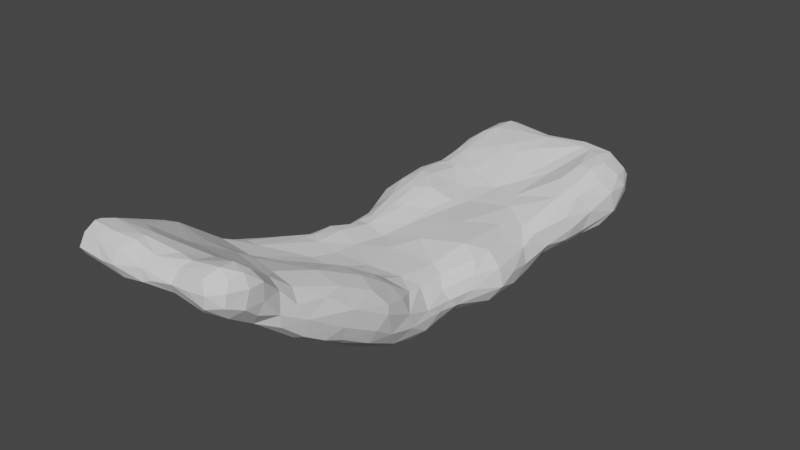 # Source: fliprock.blend  (saved by Blender 2.81.16; exported with 4.5.12 LTS)
import bpy
from mathutils import Matrix  # noqa: F401  (used for matrix-valued properties, if any)

bpy.ops.wm.read_factory_settings(use_empty=True)
scene = bpy.context.scene
scene.name = 'Scene'

# ---- collections
col_collection = bpy.data.collections.new('Collection'); scene.collection.children.link(col_collection)

# ---- world
world_world = bpy.data.worlds.new('World'); scene.world = world_world
world_world.use_nodes = True; world_world.node_tree.nodes.clear()
_N = world_world.node_tree.nodes; _L = world_world.node_tree.links
n0 = _N.new('ShaderNodeOutputWorld'); n0.name = 'World Output'; n0.location = (300, 300)
n1 = _N.new('ShaderNodeBackground'); n1.name = 'Background'; n1.location = (10, 300)
n1.inputs[0].default_value = (0.05088, 0.05088, 0.05088, 1.0)
_L.new(n1.outputs[0], n0.inputs[0])
n0.is_active_output = True
world_world.color = (0.05088, 0.05088, 0.05088)
world_world.use_sun_shadow = False
world_world.sun_shadow_jitter_overblur = 0.0

# ---- meshes
me_cube_001 = bpy.data.meshes.new('Cube.001')
me_cube_001.from_pydata([(-1.931, 2.878, 0.3892), (-1.161, 1.441, 0.2794), (-1.278, -0.225, 0.2535), (-2.282, 2.145, -0.5481), (-0.1041, 2.299, -1.971), (-2.365, -2.863, 0.4091), (-1.461, 2.784, 0.5196), (1.167, 6.439, -1.265), (-1.905, -3.544, 0.8729), (-1.352, 2.573, -1.202), (1.341, 3.41, -1.931), (-2.158, -1.795, 0.01883), (2.125, 6.82, -1.331), (-2.116, 5.498, -0.7036), (-1.188, 8.726, -0.3016), (2.627, 7.906, -0.8349), (0.6679, 2.429, -2.166), (-1.969, 5.644, 0.4106), (-2.171, 8.206, 0.1837), (2.638, 5.94, -1.181), (0.4209, 0.4642, -2.075), (0.1296, 8.425, -0.5736), (1.391, 7.818, 0.7369), (-1.777, -0.2556, -1.162), (1.361, 2.338, -2.025), (-2.144, 4.902, 0.09904), (-1.302, 0.7159, 0.177), (-0.7069, 3.971, 0.1672), (-2.437, -2.3, -0.6981), (-1.926, -4.337, 1.242), (0.199, -8.218, 2.502), (0.2956, 1.856, -2.128), (0.2485, -5.269, 1.835), (-1.849, 1.686, -0.9341), (-1.65, 4.855, 0.4002), (-1.891, 0.7373, -0.5394), (-2.042, -0.8476, -0.8369), (-2.017, 4.938, 0.2719), (-1.016, 0.2519, 0.1604), (-0.8337, 4.96, 0.3078), (-1.827, -2.543, 0.5965), (-0.3535, 3.675, -1.546), (-1.094, -0.8096, 0.3594), (-1.658, 3.446, 0.5293), (-1.825, 1.039, -0.1765), (1.223, -1.899, -1.747), (-1.275, 4.63, 0.3688), (-0.6422, -1.801, -1.78), (-0.5047, -0.8697, 0.1392), (1.338, -5.081, 0.06229), (-2.181, 7.288, -0.5244), (-1.597, 0.9549, 0.06564), (-1.871, -0.25, -0.201), (-1.539, -0.7571, 0.3199), (-1.935, -1.459, 0.1271), (-1.848, 0.3139, -0.3501), (-0.8951, 1.66, 0.2575), (-1.528, 0.5894, -1.251), (-1.769, -0.7485, 0.1617), (2.251, -4.487, -0.09493), (2.686, -4.437, 0.9774), (-0.07286, -8.203, 2.715), (-1.712, 5.904, -1.169), (-1.513, 8.392, 0.6164), (-2.22, 2.451, 0.08901), (-1.915, 1.261, -0.7835), (-2.083, 1.535, -0.4589), (-2.004, 7.93, -0.57), (0.1993, 7.697, 0.7555), (-2.13, 3.178, -0.5417), (-2.614, -3.493, -0.2737), (-1.962, 7.995, 0.6014), (-1.92, -1.237, -1.188), (-1.357, -2.105, -1.481), (-2.244, -1.532, -0.5135), (-2.341, 7.379, -0.02665), (-1.922, 6.738, -0.3719), (2.172, 8.324, -0.6697), (-1.814, 0.39, -0.9124), (2.096, 0.2906, -1.448), (0.5815, 8.525, -0.2782), (1.129, 0.9416, -2.011), (-1.019, -0.8559, -1.788), (-0.3996, 2.315, 0.05431), (-0.1677, -1.437, -1.933), (-1.928, 6.343, -0.5028), (-2.051, -2.913, -1.091), (0.7702, -0.694, -1.993), (-2.204, 3.437, 0.2062), (-1.785, -2.01, -1.319), (2.314, 4.291, -1.296), (0.7258, 3.146, -2.019), (-1.438, 0.2923, 0.1216), (0.4322, -0.8174, -2.036), (2.036, -2.45, -1.314), (-1.425, -1.868, 0.4526), (0.7168, 1.598, -2.157), (-0.4021, 4.143, 0.08685), (2.302, -2.569, -1.064), (2.073, 8.568, -0.08057), (-2.23, 6.864, 0.3279), (-2.661, -3.217, -0.05659), (1.233, -0.4974, -1.834), (-1.55, -0.6363, -1.456), (-0.1963, -0.6936, -2.024), (-1.839, -3.602, -0.7735), (-2.322, -2.423, -0.9497), (-2.545, -2.592, -0.1225), (-0.3425, 1.332, -0.007905), (2.458, 3.516, -0.3174), (-1.937, -0.2199, -0.6923), (-2.089, 4.637, -0.7199), (-1.838, 6.88, 0.6927), (-1.16, 2.491, 0.4741), (-0.8757, 8.613, -0.4997), (-2.204, 5.86, 0.2027), (-1.556, 8.054, 0.7682), (-2.491, -3.287, -0.6865), (-2.277, 8.046, -0.2144), (-1.45, 6.909, -0.5859), (1.886, -7.291, 3.191), (-2.261, -4.287, 1.051), (-1.906, 8.413, -0.3115), (-0.5599, -0.8446, -1.949), (-0.5093, 0.6047, -1.833), (2.928, 7.352, -0.8978), (-0.6668, 7.335, -1.091), (-2.285, -3.652, -0.643), (-2.598, -3.781, 0.3084), (-0.04338, 7.994, 0.6736), (-2.442, -4.14, -0.00638), (-2.222, 7.618, 0.3906), (-0.7867, 5.535, -1.641), (-2.091, 6.483, 0.4895), (0.1669, 2.74, -2.015), (-2.199, 3.924, -0.3126), (-0.1573, 8.602, -0.1644), (-2.14, 6.319, -0.2089), (-0.01979, 0.8268, -2.008), (-2.245, 6.643, 0.104), (0.2109, -5.688, 0.5154), (-0.5836, -2.5, 0.4012), (-1.535, -3.496, 0.8456), (-1.808, 5.152, -1.247), (2.744, -3.296, 0.3053), (2.268, 2.296, -0.1051), (-2.254, -7.603, 2.991), (0.8492, -2.449, 0.4467), (-0.2895, 8.254, 0.5163), (1.755, -7.165, 1.628), (0.005867, -4.813, -0.02895), (-1.867, 2.821, -0.8337), (-1.297, 3.443, 0.5117), (1.692, 4.997, -1.48), (0.5534, -3.841, -0.6505), (-1.995, 3.83, 0.4094), (-0.4657, 3.231, -1.579), (-1.498, 4.089, -1.274), (-2.272, 1.951, -0.3156), (2.429, -4.565, 0.09102), (-1.001, -4.207, 0.9996), (-1.521, 1.81, 0.3055), (-2.026, -7.362, 2.977), (0.5991, -1.557, 0.1697), (-0.08731, 6.345, 0.6282), (-1.363, -8.307, 2.48), (-0.4619, 6.554, 0.7282), (2.38, 0.01239, -1.076), (2.422, 3.363, -1.389), (-1.301, 5.088, -1.589), (-0.1927, 4.318, -1.543), (-1.258, 8.332, -0.6606), (-2.354, -7.599, 2.028), (1.931, -1.083, -0.1505), (-2.207, 4.46, -0.1975), (1.553, -0.05586, -0.07637), (1.345, 3.903, 0.06789), (-0.7896, -8.19, 2.218), (-2.545, -7.15, 1.745), (-2.707, -5.901, 1.339), (1.865, 4.326, -1.522), (2.514, 2.904, -0.4749), (0.5236, 0.6643, 0.04877), (1.735, 2.872, 0.02757), (2.353, -4.573, 1.546), (2.579, 0.3896, -0.7195), (-2.287, -8.066, 2.808), (2.53, -5.828, 1.297), (2.361, -0.3399, -0.7919), (-0.6938, -7.594, 3.077), (0.2406, -0.2402, 0.06525), (-0.4481, 0.2221, -0.01886), (2.412, -6.532, 1.708), (2.621, 4.035, -0.8325), (2.36, -1.345, -1.247), (-0.9294, -8.192, 2.875), (2.132, -1.633, -1.458), (0.2744, -4.595, 1.509), (2.885, 1.371, -0.9503), (2.507, -2.181, -0.2913), (2.141, 3.327, -0.1036), (2.469, 2.015, -1.542), (1.382, -3.572, 1.327), (1.479, -1.961, 0.289), (0.2797, -2.142, -1.674), (-2.325, -5.163, 0.5617), (-0.06334, -8.226, 2.376), (-2.646, -5.392, 1.528), (-2.629, -6.039, 2.039), (-2.361, -6.76, 2.594), (0.8724, 2.112, 0.124), (-0.3099, 7.863, -1.031), (2.621, 2.926, -0.9777), (1.63, 3.414, -1.852), (-2.238, -7.792, 3.018), (1.065, -2.549, -1.506), (0.3054, 3.896, -1.68), (-2.162, -5.923, 2.315), (-2.44, -5.584, 2.043), (-0.1607, 2.245, 0.007271), (2.204, -0.469, -0.4736), (2.219, -0.4768, -1.283), (2.323, 0.8332, -0.04429), (2.522, 0.5637, -0.3553), (1.783, 1.042, 0.1786), (2.303, -6.416, 2.234), (-1.863, -7.59, 1.913), (2.814, 2.039, -0.7453), (-2.475, -7.474, 2.453), (2.579, 1.198, -1.409), (2.335, 1.398, 0.02263), (2.613, -4.706, 0.5802), (-2.488, -6.928, 2.477), (1.098, 4.215, -1.656), (2.7, 8.156, 0.2305), (-2.526, -4.822, 1.018), (2.942, 5.837, -0.3265), (2.649, 8.484, -0.1045), (-2.475, -4.748, 0.6331), (1.689, 7.694, 0.7276), (-1.878, 3.807, -0.8817), (2.862, 8.028, -0.4436), (2.428, 5.856, 0.5049), (2.251, 6.034, -1.369), (3.093, 6.751, 0.0259), (2.497, 4.458, 0.01717), (2.526, 5.248, -1.261), (2.726, 4.833, -0.9503), (2.592, 6.815, -1.279), (2.861, 5.084, -0.5531), (2.799, 5.655, -0.937), (2.188, 8.08, 0.677), (2.833, 6.486, 0.3676), (2.421, 6.572, 0.6871), (2.644, 5.537, 0.2191), (0.05735, -2.719, -1.295), (0.1264, -2.553, 0.3943), (-1.087, -6.758, 1.207), (-0.5735, -3.455, -0.5913), (2.672, -3.209, 0.5309), (-2.077, -5.548, 2.136), (1.283, -3.776, -0.805), (-2.248, -8.133, 2.29), (1.852, -3.763, -0.732), (0.6452, -7.96, 2.259), (-1.901, -6.34, 0.8549), (2.479, -7.031, 2.324), (-0.7393, -4.145, -0.2051), (-2.23, 5.135, -0.2868), (2.041, -3.477, 1.242), (2.502, -2.084, -0.7587), (-2.091, -5.878, 0.6885), (2.478, -3.568, 1.021), (2.399, -2.348, 0.1983), (2.115, -2.534, 0.6049), (2.684, -3.662, -0.004878), (2.46, -3.699, -0.42), (1.348, -8.183, 2.669), (0.9835, -7.67, 3.057), (2.331, -7.857, 3.12), (-2.193, -4.712, 0.2289), (2.43, -6.027, 1.754), (1.934, -8.191, 2.761), (0.8579, -7.924, 2.919), (1.725, -2.783, 0.8816), (-0.9347, -2.387, -1.492), (2.308, -7.984, 2.5), (2.457, -7.56, 2.328), (-0.6568, -7.85, 3.068), (2.532, -7.471, 2.824), (2.362, -7.955, 2.872), (0.8014, -8.136, 2.589), (1.978, -7.739, 3.273), (-1.06, -1.793, 0.4103), (0.4787, -7.541, 3.016), (2.372, -7.455, 3.161), (-0.4556, -1.671, 0.2329), (1.042, -1.42, -1.841), (2.379, -1.276, -0.672), (1.455, -1.263, 0.00181), (2.245, -7.153, 3.08), (-1.355, 7.699, -0.7665), (1.997, -1.593, -0.08908), (0.6042, 5.631, 0.2438), (1.745, -8.045, 3.041), (-2.397, -8.041, 2.575), (2.059, -7.015, 1.584), (2.124, -7.755, 2.084), (0.9002, -6.976, 2.828), (1.853, -8.163, 2.389), (2.423, -5.188, 0.3894), (2.095, -5.869, 0.6711), (-1.643, 5.574, 0.4927), (1.915, -6.354, 2.426), (2.383, -5.819, 0.7849), (-0.4089, -5.231, 1.75), (2.145, -5.88, 2.036), (-0.19, -3.876, 0.9363), (2.483, -5.119, 1.559), (1.434, -5.803, 2.145), (2.379, -7.156, 1.98), (-2.063, -6.92, 1.199), (3.121, 6.917, -0.6563), (-1.616, -6.912, 2.803), (2.47, -7.008, 2.786), (-2.16, 6.915, -0.2619), (2.341, -6.452, 1.314), (2.676, 2.247, -1.287), (0.08696, -7.909, 2.955), (2.502, 8.594, -0.3672), (2.923, 7.37, 0.315), (-2.258, -8.268, 2.503), (-0.6588, -6.346, 2.396), (1.125, -6.555, 1.342), (-0.5346, -7.456, 1.834), (1.638, -7.978, 2.148), (-0.6939, -7.283, 2.997), (-0.9049, -8.357, 2.559), (0.5115, 5.038, -1.449), (-1.034, -5.603, 2.013), (1.791, -4.741, 1.845), (-2.292, -7.164, 1.497), (-1.371, -7.88, 3.058), (-1.725, -8.149, 2.867), (-1.786, 4.406, 0.4281), (-0.9294, 4.079, -1.463), (2.854, 6.591, -1.088), (-1.155, 5.941, -1.49), (0.3733, 6.353, -1.299), (-2.026, 1.688, -0.1005), (-1.343, 3.377, -1.228), (-0.9483, 6.737, -1.147), (-2.482, -3.614, 0.6015), (-0.5331, 6.453, -1.378), (-2.676, -6.712, 1.937), (1.885, 5.705, 0.4989), (1.037, 4.531, 0.1031), (-2.44, -4.24, 0.8435), (0.2668, 4.756, 0.07616), (0.9594, 7.338, -0.9874), (-2.068, -2.517, 0.4964), (0.8912, 6.626, 0.3779), (-2.535, -6.561, 1.217), (0.8141, 7.943, -0.7537), (-0.6359, -2.68, -1.288), (-1.436, -1.485, 0.3944), (-2.277, 3.347, -0.1226), (-1.677, 0.1272, -0.04064), (-0.8489, 2.92, 0.4186), (-0.2738, 3.165, 0.0705), (-2.379, 2.491, -0.2624), (2.595, -2.994, -0.4571), (-1.541, -4.621, 0.06048), (1.936, -0.1917, -0.2101), (0.05184, 3.491, 0.008306), (-0.6433, 7.484, 0.8067), (-1.446, 8.675, 0.2089), (-0.6598, 8.354, -0.7357), (2.188, 7.729, -1.021), (-0.2731, 8.509, 0.2012), (0.298, 6.961, 0.6422), (2.312, 4.923, 0.2897), (0.594, 8.412, 0.3869), (2.723, 4.701, -0.1917), (3.042, 7.6, -0.06611), (0.9801, 8.524, 0.1739), (1.141, 8.282, -0.5108), (1.352, 8.511, -0.2423), (1.233, 8.155, 0.7316), (2.5, 7.22, 0.6757), (2.103, 7.518, 0.7666), (2.012, 6.556, 0.6962), (1.176, 6.279, 0.3028), (2.356, -0.7112, -0.966), (-0.8705, 8.643, 0.2272), (2.437, 8.544, 0.01692), (-1.554, 7.204, 0.8098), (-1.681, 8.599, -0.03922), (1.537, 8.427, 0.447), (-0.1786, 7.418, -1.151), (2.778, 1.37, -0.3941)], [], [(108, 38, 191), (155, 37, 88), (2, 92, 367), (39, 358, 164), (86, 285, 105), (115, 268, 25), (28, 72, 106), (255, 258, 364), (297, 45, 93), (89, 82, 73), (106, 72, 89), (53, 58, 54), (54, 365, 53), (24, 16, 10), (31, 20, 138), (53, 42, 2), (36, 28, 74), (360, 54, 11), (108, 56, 38), (40, 95, 360), (1, 38, 56), (20, 81, 93), (368, 56, 83), (52, 58, 367), (46, 27, 97), (26, 51, 92), (81, 87, 93), (42, 38, 2), (43, 0, 6), (38, 92, 2), (161, 113, 6), (365, 293, 42), (97, 374, 358), (296, 293, 141), (297, 93, 87), (37, 155, 344), (11, 54, 74), (366, 88, 174), (9, 57, 33), (213, 24, 10), (83, 56, 108), (25, 88, 37), (268, 111, 174), (54, 360, 365), (102, 87, 81), (25, 37, 17), (84, 93, 45), (88, 25, 174), (349, 35, 44), (53, 2, 367), (368, 27, 152), (0, 43, 155), (219, 108, 210), (344, 34, 37), (36, 72, 28), (369, 368, 83), (82, 47, 73), (51, 161, 349), (190, 182, 191), (88, 64, 0), (53, 365, 42), (28, 107, 74), (152, 27, 46), (152, 6, 113), (0, 161, 6), (44, 51, 349), (16, 96, 31), (374, 97, 369), (86, 73, 285), (0, 155, 88), (174, 111, 135), (81, 24, 201), (293, 48, 42), (152, 344, 43), (51, 26, 161), (92, 38, 26), (97, 358, 39), (48, 293, 296), (83, 108, 219), (158, 66, 349), (35, 66, 65), (367, 44, 55), (66, 158, 3), (65, 3, 33), (3, 151, 33), (38, 42, 48), (1, 26, 38), (78, 35, 65), (367, 51, 44), (84, 123, 104), (151, 9, 33), (27, 369, 97), (40, 142, 95), (17, 37, 34), (84, 45, 204), (52, 110, 74), (134, 156, 41), (73, 47, 285), (65, 66, 3), (23, 110, 78), (103, 82, 72), (106, 86, 117), (4, 156, 134), (82, 123, 47), (104, 124, 138), (81, 20, 96), (87, 102, 297), (86, 106, 89), (86, 105, 127), (83, 219, 369), (204, 47, 84), (367, 92, 51), (81, 79, 102), (54, 58, 52), (39, 46, 97), (36, 110, 23), (74, 110, 36), (56, 368, 113), (69, 3, 370), (47, 123, 84), (161, 64, 349), (93, 104, 20), (58, 53, 367), (86, 89, 73), (81, 96, 24), (35, 78, 110), (106, 117, 28), (191, 38, 48), (95, 142, 293), (113, 1, 56), (48, 190, 191), (360, 11, 5), (91, 10, 16), (123, 124, 104), (34, 344, 46), (65, 57, 78), (82, 124, 123), (368, 152, 113), (52, 55, 110), (16, 134, 91), (95, 293, 365), (84, 104, 93), (258, 285, 364), (285, 255, 364), (374, 369, 219), (46, 39, 312), (52, 367, 55), (1, 113, 161), (204, 285, 47), (36, 23, 72), (96, 20, 31), (26, 1, 161), (365, 360, 95), (96, 16, 24), (135, 111, 240), (349, 66, 35), (152, 43, 6), (16, 4, 134), (152, 46, 344), (368, 369, 27), (135, 69, 366), (74, 54, 52), (134, 41, 216), (3, 158, 370), (138, 124, 4), (35, 55, 44), (204, 255, 285), (151, 3, 69), (174, 135, 366), (312, 34, 46), (88, 366, 370), (35, 110, 55), (74, 107, 11), (0, 64, 161), (138, 4, 31), (210, 108, 182), (69, 135, 240), (20, 104, 138), (4, 16, 31), (134, 216, 91), (370, 158, 64), (182, 108, 191), (101, 70, 128), (313, 225, 316), (257, 265, 140), (132, 169, 347), (281, 225, 192), (337, 165, 177), (361, 22, 380), (189, 162, 146), (131, 71, 18), (59, 49, 263), (360, 5, 352), (197, 202, 147), (183, 145, 200), (195, 337, 61), (154, 267, 258), (229, 81, 201), (268, 139, 137), (76, 301, 119), (340, 319, 316), (346, 322, 19), (163, 190, 48), (214, 146, 228), (60, 272, 184), (235, 179, 207), (122, 171, 67), (187, 60, 318), (353, 132, 347), (396, 116, 71), (315, 32, 197), (142, 40, 8), (169, 170, 345), (193, 168, 90), (80, 382, 385), (230, 183, 224), (261, 263, 49), (336, 308, 332), (342, 343, 195), (59, 311, 49), (238, 280, 205), (222, 224, 175), (156, 9, 350), (341, 226, 172), (243, 19, 246), (143, 169, 157), (212, 327, 168), (132, 348, 338), (186, 343, 214), (345, 157, 169), (212, 227, 327), (216, 338, 233), (131, 18, 118), (350, 41, 156), (144, 275, 371), (13, 143, 111), (381, 200, 245), (101, 107, 28), (305, 331, 186), (196, 221, 194), (137, 13, 268), (132, 353, 348), (264, 30, 206), (76, 137, 325), (264, 334, 333), (342, 288, 189), (140, 334, 257), (82, 103, 57), (75, 118, 50), (202, 284, 203), (60, 275, 144), (146, 214, 342), (260, 339, 29), (184, 316, 318), (354, 228, 232), (343, 337, 195), (116, 396, 375), (263, 94, 276), (392, 303, 358), (189, 336, 162), (175, 224, 182), (210, 182, 224), (233, 338, 153), (181, 200, 145), (280, 127, 105), (301, 76, 50), (41, 170, 216), (201, 213, 168), (14, 122, 397), (394, 14, 376), (124, 57, 4), (172, 178, 341), (139, 100, 75), (148, 394, 63), (208, 209, 218), (209, 217, 218), (57, 124, 82), (325, 75, 50), (137, 85, 62), (354, 208, 179), (63, 116, 129), (126, 211, 399), (207, 218, 121), (187, 281, 192), (13, 111, 268), (137, 139, 325), (240, 111, 143), (207, 208, 218), (10, 91, 233), (90, 247, 193), (57, 65, 33), (198, 227, 400), (160, 142, 29), (265, 321, 271), (121, 360, 352), (210, 374, 219), (392, 358, 356), (201, 24, 213), (122, 118, 18), (145, 230, 181), (362, 321, 341), (181, 212, 193), (8, 40, 360), (114, 171, 14), (19, 250, 246), (17, 115, 25), (101, 117, 70), (167, 79, 229), (190, 299, 175), (227, 198, 327), (262, 305, 228), (109, 200, 181), (216, 170, 338), (114, 21, 377), (131, 100, 133), (248, 12, 378), (327, 198, 229), (256, 296, 141), (185, 400, 223), (198, 167, 229), (343, 186, 331), (362, 354, 179), (361, 392, 22), (198, 185, 167), (63, 18, 71), (186, 214, 305), (140, 333, 334), (266, 320, 192), (328, 288, 61), (121, 235, 207), (228, 178, 172), (195, 288, 342), (178, 354, 362), (255, 154, 258), (163, 48, 296), (262, 226, 334), (261, 215, 263), (339, 315, 160), (8, 121, 29), (154, 255, 215), (380, 68, 164), (265, 257, 321), (167, 188, 393), (262, 177, 331), (192, 306, 326), (196, 94, 45), (273, 274, 259), (140, 261, 49), (167, 221, 79), (167, 393, 221), (185, 188, 167), (109, 193, 383), (230, 145, 183), (176, 200, 381), (331, 177, 165), (357, 235, 121), (112, 396, 71), (183, 176, 210), (273, 259, 199), (14, 171, 122), (105, 372, 280), (271, 362, 205), (215, 255, 204), (180, 90, 168), (280, 372, 271), (177, 264, 206), (144, 199, 259), (30, 61, 206), (321, 257, 226), (381, 356, 176), (29, 121, 218), (180, 10, 233), (352, 101, 128), (68, 380, 22), (72, 82, 89), (213, 180, 168), (215, 261, 154), (309, 277, 291), (206, 337, 177), (121, 8, 360), (146, 162, 209), (325, 50, 76), (118, 122, 67), (210, 224, 183), (143, 157, 240), (122, 18, 397), (381, 355, 356), (246, 247, 90), (101, 352, 5), (127, 280, 130), (320, 287, 306), (159, 276, 275), (190, 175, 182), (372, 105, 258), (160, 317, 256), (41, 345, 170), (72, 23, 103), (313, 120, 300), (250, 247, 246), (175, 373, 222), (112, 131, 133), (76, 85, 137), (327, 229, 201), (260, 323, 332), (196, 102, 79), (200, 176, 183), (180, 233, 153), (299, 163, 147), (400, 185, 198), (14, 397, 376), (238, 130, 280), (196, 79, 221), (130, 128, 70), (303, 164, 358), (153, 7, 243), (233, 91, 216), (383, 193, 249), (130, 117, 127), (305, 214, 228), (117, 101, 28), (119, 85, 76), (172, 262, 228), (177, 334, 264), (189, 146, 342), (232, 208, 354), (387, 80, 385), (392, 391, 239), (165, 343, 331), (159, 231, 310), (248, 346, 19), (77, 329, 15), (136, 394, 379), (223, 400, 230), (217, 323, 260), (68, 22, 388), (389, 330, 251), (223, 230, 222), (250, 249, 247), (177, 262, 334), (107, 5, 11), (7, 338, 348), (331, 305, 262), (339, 260, 332), (252, 244, 330), (239, 388, 22), (15, 378, 77), (334, 226, 257), (200, 109, 245), (121, 352, 357), (132, 338, 170), (276, 59, 263), (325, 139, 75), (150, 154, 261), (328, 294, 189), (94, 263, 215), (78, 57, 23), (311, 59, 310), (284, 269, 274), (45, 215, 204), (202, 203, 147), (131, 112, 71), (353, 351, 126), (86, 127, 117), (362, 341, 178), (231, 60, 187), (238, 357, 128), (347, 169, 62), (341, 321, 226), (21, 363, 211), (184, 269, 340), (382, 388, 398), (267, 271, 372), (346, 125, 322), (107, 101, 5), (18, 376, 397), (150, 261, 140), (29, 142, 8), (176, 356, 374), (159, 275, 231), (302, 199, 173), (98, 371, 276), (259, 274, 272), (269, 272, 274), (315, 332, 313), (180, 213, 10), (272, 269, 184), (354, 178, 228), (116, 63, 71), (283, 304, 292), (29, 218, 260), (376, 18, 63), (279, 295, 292), (192, 326, 187), (276, 159, 59), (205, 179, 238), (254, 236, 244), (358, 374, 356), (114, 377, 171), (313, 316, 319), (320, 266, 287), (60, 231, 275), (309, 286, 282), (279, 290, 289), (179, 235, 238), (287, 307, 306), (226, 262, 172), (109, 181, 193), (239, 251, 388), (151, 350, 9), (63, 129, 148), (362, 179, 205), (399, 359, 348), (136, 80, 21), (292, 304, 279), (375, 129, 116), (100, 139, 115), (291, 264, 335), (286, 309, 307), (332, 315, 339), (308, 278, 120), (324, 289, 266), (292, 295, 120), (353, 126, 399), (396, 112, 312), (289, 287, 266), (159, 310, 59), (94, 98, 276), (295, 279, 289), (282, 290, 279), (300, 120, 295), (311, 326, 306), (4, 9, 156), (333, 149, 264), (352, 128, 357), (278, 292, 120), (7, 153, 338), (372, 258, 267), (267, 150, 271), (126, 119, 301), (309, 282, 277), (94, 215, 45), (379, 382, 136), (153, 246, 180), (309, 335, 307), (238, 235, 357), (286, 307, 287), (187, 314, 231), (163, 299, 190), (386, 21, 80), (57, 103, 23), (292, 278, 283), (278, 328, 283), (222, 230, 224), (290, 282, 286), (277, 282, 304), (149, 307, 335), (181, 227, 212), (147, 317, 197), (313, 308, 120), (140, 49, 333), (304, 283, 291), (324, 300, 295), (149, 311, 306), (243, 246, 153), (323, 217, 162), (150, 140, 265), (278, 294, 328), (60, 259, 272), (324, 313, 300), (379, 148, 382), (332, 308, 313), (136, 21, 114), (387, 77, 386), (7, 359, 12), (238, 128, 130), (68, 129, 375), (313, 324, 225), (45, 297, 196), (208, 232, 209), (207, 179, 208), (61, 288, 195), (319, 32, 313), (299, 203, 302), (139, 268, 115), (388, 129, 68), (160, 29, 339), (189, 294, 336), (32, 202, 197), (323, 162, 336), (271, 150, 265), (32, 319, 340), (294, 308, 336), (90, 180, 246), (80, 136, 382), (315, 313, 32), (130, 70, 117), (337, 206, 61), (162, 217, 209), (277, 304, 291), (345, 350, 157), (337, 343, 165), (342, 214, 343), (316, 184, 340), (388, 251, 398), (218, 217, 260), (209, 232, 228), (308, 294, 278), (209, 228, 146), (336, 332, 323), (321, 362, 271), (157, 350, 240), (61, 283, 328), (98, 270, 371), (328, 189, 288), (256, 141, 160), (309, 291, 335), (225, 266, 192), (61, 291, 283), (266, 225, 324), (264, 291, 30), (286, 287, 289), (61, 30, 291), (282, 279, 304), (286, 289, 290), (102, 196, 297), (60, 144, 259), (295, 289, 324), (67, 301, 50), (188, 220, 298), (299, 302, 173), (79, 81, 229), (225, 281, 316), (173, 373, 175), (119, 126, 351), (306, 192, 320), (67, 50, 118), (399, 211, 359), (299, 147, 203), (119, 351, 62), (271, 205, 280), (163, 256, 147), (373, 173, 220), (254, 244, 252), (131, 118, 75), (314, 187, 326), (248, 19, 243), (284, 202, 269), (310, 314, 311), (318, 60, 184), (311, 333, 49), (340, 202, 32), (269, 202, 340), (187, 318, 281), (333, 311, 149), (385, 382, 398), (314, 326, 311), (392, 361, 303), (281, 318, 316), (149, 335, 264), (306, 307, 149), (231, 314, 310), (386, 359, 363), (382, 129, 388), (14, 136, 114), (63, 394, 376), (398, 99, 385), (386, 363, 21), (129, 382, 148), (15, 241, 125), (142, 160, 141), (136, 14, 394), (241, 15, 329), (371, 199, 144), (250, 19, 322), (298, 220, 173), (223, 373, 220), (298, 393, 188), (393, 194, 221), (99, 395, 329), (98, 94, 196), (270, 194, 393), (188, 185, 220), (199, 302, 273), (274, 203, 284), (98, 194, 270), (252, 389, 253), (222, 373, 223), (384, 330, 244), (243, 12, 248), (371, 275, 276), (98, 196, 194), (7, 12, 243), (199, 298, 173), (248, 15, 125), (250, 236, 249), (390, 251, 239), (249, 236, 383), (254, 383, 236), (395, 234, 237), (245, 383, 254), (251, 395, 398), (249, 193, 247), (384, 244, 322), (254, 381, 245), (193, 212, 168), (234, 330, 384), (227, 181, 400), (77, 387, 329), (237, 384, 241), (398, 395, 99), (234, 395, 251), (274, 273, 302), (274, 302, 203), (210, 176, 374), (201, 168, 327), (22, 392, 239), (329, 395, 237), (230, 400, 181), (253, 391, 242), (391, 390, 239), (234, 251, 330), (322, 125, 241), (389, 390, 253), (359, 378, 12), (391, 355, 242), (384, 322, 241), (241, 329, 237), (15, 248, 378), (242, 355, 381), (381, 254, 242), (322, 236, 250), (253, 242, 252), (330, 389, 252), (391, 253, 390), (383, 245, 109), (248, 125, 346), (244, 236, 322), (237, 234, 384), (252, 242, 254), (301, 67, 171), (211, 377, 21), (148, 379, 394), (119, 62, 85), (43, 344, 155), (150, 267, 154), (345, 41, 350), (347, 62, 351), (133, 100, 115), (256, 163, 296), (301, 171, 126), (175, 299, 173), (317, 160, 315), (199, 371, 270), (62, 169, 143), (13, 137, 62), (256, 317, 147), (4, 57, 9), (88, 370, 64), (197, 317, 315), (270, 298, 199), (366, 69, 370), (13, 62, 143), (393, 298, 270), (185, 223, 220), (141, 293, 142), (380, 164, 361), (164, 303, 361), (347, 351, 353), (39, 164, 166), (166, 396, 312), (115, 17, 133), (285, 258, 105), (171, 211, 126), (34, 312, 17), (171, 377, 211), (359, 211, 363), (17, 312, 112), (75, 100, 131), (396, 166, 375), (132, 170, 169), (68, 166, 164), (151, 240, 350), (39, 166, 312), (174, 25, 268), (17, 112, 133), (348, 353, 399), (151, 69, 240), (348, 359, 7), (166, 68, 375), (378, 359, 386), (77, 378, 386), (391, 392, 355), (64, 158, 349), (392, 356, 355), (251, 390, 389), (99, 329, 387), (387, 385, 99), (80, 387, 386)])
_uv = me_cube_001.uv_layers.new(name='UVMap')
_uv.uv.foreach_set('vector', [0.168, 0.3932, 0.2022, 0.4556, 0.1718, 0.4531, 0.8717, 0.6983, 0.8735, 0.7616, 0.8583, 0.677, 0.2154, 0.4834, 0.2248, 0.4533, 0.2372, 0.4596, 0.2005, 0.2036, 0.1413, 0.2089, 0.1632, 0.1335, 0.3021, 0.6102, 0.3607, 0.5729, 0.3147, 0.6527, 0.8778, 0.8131, 0.8461, 0.7764, 0.8644, 0.7605, 0.7646, 0.3614, 0.7463, 0.4276, 0.7501, 0.3571, 0.4142, 0.5926, 0.382, 0.6455, 0.3772, 0.5918, 0.4644, 0.511, 0.4749, 0.5383, 0.4309, 0.476, 0.3148, 0.5568, 0.3537, 0.4848, 0.3377, 0.5585, 0.287, 0.5864, 0.3064, 0.5171, 0.3148, 0.5568, 0.2286, 0.5137, 0.2407, 0.5107, 0.2484, 0.5487, 0.2484, 0.5487, 0.2219, 0.5542, 0.2286, 0.5137, 0.4754, 0.3027, 0.4382, 0.2966, 0.4726, 0.2459, 0.4193, 0.3291, 0.4282, 0.4056, 0.4041, 0.3877, 0.2286, 0.5137, 0.2047, 0.5166, 0.2154, 0.4834, 0.7682, 0.4459, 0.7646, 0.3614, 0.7801, 0.4039, 0.825, 0.3408, 0.8139, 0.4039, 0.8059, 0.385, 0.168, 0.3932, 0.1982, 0.3811, 0.2022, 0.4556, 0.2411, 0.6156, 0.2207, 0.5759, 0.2539, 0.6127, 0.212, 0.3937, 0.2022, 0.4556, 0.1982, 0.3811, 0.4282, 0.4056, 0.4653, 0.3794, 0.4309, 0.476, 0.1979, 0.3159, 0.1982, 0.3811, 0.1727, 0.3413, 0.8062, 0.4749, 0.8211, 0.4443, 0.8173, 0.4956, 0.2235, 0.2232, 0.192, 0.2543, 0.1759, 0.2432, 0.2183, 0.4312, 0.2343, 0.4167, 0.2248, 0.4533, 0.4653, 0.3794, 0.4487, 0.4694, 0.4309, 0.476, 0.2047, 0.5166, 0.2022, 0.4556, 0.2154, 0.4834, 0.242, 0.2906, 0.2556, 0.3192, 0.2304, 0.3259, 0.2022, 0.4556, 0.2248, 0.4533, 0.2154, 0.4834, 0.2319, 0.3748, 0.2138, 0.3405, 0.2304, 0.3259, 0.2219, 0.5542, 0.2013, 0.5706, 0.2047, 0.5166, 0.1759, 0.2432, 0.1506, 0.2763, 0.1413, 0.2089, 0.1692, 0.5599, 0.2013, 0.5706, 0.1747, 0.6079, 0.4644, 0.511, 0.4309, 0.476, 0.4487, 0.4694, 0.2635, 0.2059, 0.2606, 0.2682, 0.2504, 0.2371, 0.8059, 0.385, 0.8139, 0.4039, 0.7801, 0.4039, 0.8404, 0.6744, 0.8583, 0.677, 0.8453, 0.7378, 0.3306, 0.3083, 0.3244, 0.4159, 0.3056, 0.362, 0.488, 0.2465, 0.4754, 0.3027, 0.4726, 0.2459, 0.1727, 0.3413, 0.1982, 0.3811, 0.168, 0.3932, 0.8644, 0.7605, 0.8583, 0.677, 0.8735, 0.7616, 0.8461, 0.7764, 0.819, 0.7528, 0.8453, 0.7378, 0.2484, 0.5487, 0.2539, 0.6127, 0.2219, 0.5542, 0.4732, 0.4605, 0.4487, 0.4694, 0.4653, 0.3794, 0.8644, 0.7605, 0.8735, 0.7616, 0.8865, 0.8003, 0.3999, 0.5125, 0.4309, 0.476, 0.4749, 0.5383, 0.8583, 0.677, 0.8644, 0.7605, 0.8453, 0.7378, 0.8276, 0.5821, 0.7964, 0.5331, 0.8179, 0.5473, 0.2286, 0.5137, 0.2154, 0.4834, 0.2372, 0.4596, 0.1979, 0.3159, 0.192, 0.2543, 0.2228, 0.29, 0.2556, 0.3192, 0.242, 0.2906, 0.2606, 0.2682, 0.1598, 0.3439, 0.168, 0.3932, 0.1046, 0.3517, 0.2504, 0.2371, 0.2439, 0.2122, 0.2635, 0.2059, 0.7682, 0.4459, 0.7463, 0.4276, 0.7646, 0.3614, 0.1674, 0.2955, 0.1979, 0.3159, 0.1727, 0.3413, 0.3537, 0.4848, 0.3753, 0.5357, 0.3377, 0.5585, 0.2343, 0.4167, 0.2319, 0.3748, 0.2583, 0.3748, 0.1343, 0.4786, 0.1207, 0.429, 0.1718, 0.4531, 0.2709, 0.2861, 0.2701, 0.3373, 0.2556, 0.3192, 0.2286, 0.5137, 0.2219, 0.5542, 0.2047, 0.5166, 0.7646, 0.3614, 0.7928, 0.3396, 0.7801, 0.4039, 0.2228, 0.29, 0.192, 0.2543, 0.2235, 0.2232, 0.2228, 0.29, 0.2304, 0.3259, 0.2138, 0.3405, 0.2556, 0.3192, 0.2319, 0.3748, 0.2304, 0.3259, 0.8179, 0.5473, 0.8295, 0.5416, 0.8276, 0.5821, 0.4382, 0.2966, 0.4421, 0.3419, 0.4193, 0.3291, 0.1506, 0.2763, 0.1759, 0.2432, 0.1674, 0.2955, 0.3021, 0.6102, 0.3377, 0.5585, 0.3607, 0.5729, 0.2556, 0.3192, 0.2606, 0.2682, 0.2709, 0.2861, 0.8453, 0.7378, 0.819, 0.7528, 0.8349, 0.7087, 0.4653, 0.3794, 0.4754, 0.3027, 0.5351, 0.3264, 0.2013, 0.5706, 0.1731, 0.515, 0.2047, 0.5166, 0.2228, 0.29, 0.2504, 0.2371, 0.242, 0.2906, 0.2343, 0.4167, 0.2183, 0.4312, 0.2319, 0.3748, 0.2248, 0.4533, 0.2022, 0.4556, 0.2183, 0.4312, 0.1759, 0.2432, 0.1413, 0.2089, 0.2005, 0.2036, 0.1731, 0.515, 0.2013, 0.5706, 0.1692, 0.5599, 0.1727, 0.3413, 0.168, 0.3932, 0.1598, 0.3439, 0.8189, 0.5976, 0.8076, 0.5764, 0.8276, 0.5821, 0.7964, 0.5331, 0.8076, 0.5764, 0.7879, 0.5645, 0.8173, 0.4956, 0.8179, 0.5473, 0.8029, 0.5079, 0.8076, 0.5764, 0.8189, 0.5976, 0.8082, 0.6104, 0.7879, 0.5645, 0.8082, 0.6104, 0.7832, 0.5899, 0.2819, 0.3442, 0.3028, 0.3019, 0.3056, 0.362, 0.2022, 0.4556, 0.2047, 0.5166, 0.1731, 0.515, 0.212, 0.3937, 0.2183, 0.4312, 0.2022, 0.4556, 0.7738, 0.5171, 0.7964, 0.5331, 0.7879, 0.5645, 0.8173, 0.4956, 0.8295, 0.5416, 0.8179, 0.5473, 0.3999, 0.5125, 0.3781, 0.4807, 0.3972, 0.4706, 0.3028, 0.3019, 0.3306, 0.3083, 0.3056, 0.362, 0.192, 0.2543, 0.1674, 0.2955, 0.1759, 0.2432, 0.2411, 0.6156, 0.2241, 0.6711, 0.2207, 0.5759, 0.2622, 0.1702, 0.2635, 0.2059, 0.2439, 0.2122, 0.3999, 0.5125, 0.4749, 0.5383, 0.425, 0.5544, 0.8062, 0.4749, 0.7807, 0.4804, 0.7801, 0.4039, 0.411, 0.283, 0.3766, 0.2647, 0.3819, 0.2409, 0.3377, 0.5585, 0.3753, 0.5357, 0.3607, 0.5729, 0.7879, 0.5645, 0.8076, 0.5764, 0.8082, 0.6104, 0.7554, 0.4832, 0.7807, 0.4804, 0.7738, 0.5171, 0.3251, 0.4793, 0.3537, 0.4848, 0.3064, 0.5171, 0.287, 0.5864, 0.3021, 0.6102, 0.2794, 0.6381, 0.3973, 0.3083, 0.3766, 0.2647, 0.411, 0.283, 0.3537, 0.4848, 0.3781, 0.4807, 0.3753, 0.5357, 0.3972, 0.4706, 0.3785, 0.4036, 0.4041, 0.3877, 0.4653, 0.3794, 0.4282, 0.4056, 0.4421, 0.3419, 0.4487, 0.4694, 0.4732, 0.4605, 0.4644, 0.511, 0.3021, 0.6102, 0.287, 0.5864, 0.3148, 0.5568, 0.3021, 0.6102, 0.3147, 0.6527, 0.291, 0.6583, 0.1727, 0.3413, 0.1598, 0.3439, 0.1674, 0.2955, 0.425, 0.5544, 0.3753, 0.5357, 0.3999, 0.5125, 0.2372, 0.4596, 0.2248, 0.4533, 0.2343, 0.4167, 0.4653, 0.3794, 0.5181, 0.4225, 0.4732, 0.4605, 0.8139, 0.4039, 0.8211, 0.4443, 0.8062, 0.4749, 0.2005, 0.2036, 0.2235, 0.2232, 0.1759, 0.2432, 0.7682, 0.4459, 0.7807, 0.4804, 0.7554, 0.4832, 0.7801, 0.4039, 0.7807, 0.4804, 0.7682, 0.4459, 0.1982, 0.3811, 0.1979, 0.3159, 0.2138, 0.3405, 0.8166, 0.6691, 0.8082, 0.6104, 0.8263, 0.627, 0.3753, 0.5357, 0.3781, 0.4807, 0.3999, 0.5125, 0.2319, 0.3748, 0.2701, 0.3373, 0.2583, 0.3748, 0.4309, 0.476, 0.3972, 0.4706, 0.4282, 0.4056, 0.2407, 0.5107, 0.2286, 0.5137, 0.2372, 0.4596, 0.3021, 0.6102, 0.3148, 0.5568, 0.3377, 0.5585, 0.4653, 0.3794, 0.4421, 0.3419, 0.4754, 0.3027, 0.7964, 0.5331, 0.7738, 0.5171, 0.7807, 0.4804, 0.7501, 0.3571, 0.7573, 0.3056, 0.7646, 0.3614, 0.1718, 0.4531, 0.2022, 0.4556, 0.1731, 0.515, 0.2207, 0.5759, 0.2241, 0.6711, 0.2013, 0.5706, 0.2138, 0.3405, 0.212, 0.3937, 0.1982, 0.3811, 0.1731, 0.515, 0.1343, 0.4786, 0.1718, 0.4531, 0.2539, 0.6127, 0.2596, 0.5652, 0.2692, 0.6303, 0.4402, 0.2599, 0.4726, 0.2459, 0.4382, 0.2966, 0.3781, 0.4807, 0.3785, 0.4036, 0.3972, 0.4706, 0.2439, 0.2122, 0.2504, 0.2371, 0.2235, 0.2232, 0.7879, 0.5645, 0.757, 0.5325, 0.7738, 0.5171, 0.3537, 0.4848, 0.3785, 0.4036, 0.3781, 0.4807, 0.1979, 0.3159, 0.2228, 0.29, 0.2138, 0.3405, 0.8062, 0.4749, 0.8029, 0.5079, 0.7807, 0.4804, 0.4382, 0.2966, 0.411, 0.283, 0.4402, 0.2599, 0.2207, 0.5759, 0.2013, 0.5706, 0.2219, 0.5542, 0.3999, 0.5125, 0.3972, 0.4706, 0.4309, 0.476, 0.382, 0.6455, 0.3607, 0.5729, 0.3772, 0.5918, 0.3607, 0.5729, 0.4142, 0.5926, 0.3772, 0.5918, 0.1506, 0.2763, 0.1674, 0.2955, 0.1598, 0.3439, 0.2235, 0.2232, 0.2005, 0.2036, 0.2448, 0.175, 0.8062, 0.4749, 0.8173, 0.4956, 0.8029, 0.5079, 0.212, 0.3937, 0.2138, 0.3405, 0.2319, 0.3748, 0.425, 0.5544, 0.3607, 0.5729, 0.3753, 0.5357, 0.7682, 0.4459, 0.7554, 0.4832, 0.7463, 0.4276, 0.4421, 0.3419, 0.4282, 0.4056, 0.4193, 0.3291, 0.2183, 0.4312, 0.212, 0.3937, 0.2319, 0.3748, 0.2219, 0.5542, 0.2539, 0.6127, 0.2207, 0.5759, 0.4421, 0.3419, 0.4382, 0.2966, 0.4754, 0.3027, 0.8349, 0.7087, 0.819, 0.7528, 0.8033, 0.7084, 0.8276, 0.5821, 0.8076, 0.5764, 0.7964, 0.5331, 0.2228, 0.29, 0.242, 0.2906, 0.2304, 0.3259, 0.4382, 0.2966, 0.3973, 0.3083, 0.411, 0.283, 0.2228, 0.29, 0.2235, 0.2232, 0.2504, 0.2371, 0.1979, 0.3159, 0.1674, 0.2955, 0.192, 0.2543, 0.8349, 0.7087, 0.8166, 0.6691, 0.8404, 0.6744, 0.7801, 0.4039, 0.8139, 0.4039, 0.8062, 0.4749, 0.411, 0.283, 0.3819, 0.2409, 0.4167, 0.2254, 0.8082, 0.6104, 0.8189, 0.5976, 0.8263, 0.627, 0.4041, 0.3877, 0.3785, 0.4036, 0.3973, 0.3083, 0.7964, 0.5331, 0.8029, 0.5079, 0.8179, 0.5473, 0.425, 0.5544, 0.4142, 0.5926, 0.3607, 0.5729, 0.7978, 0.6527, 0.8082, 0.6104, 0.8166, 0.6691, 0.8453, 0.7378, 0.8349, 0.7087, 0.8404, 0.6744, 0.2448, 0.175, 0.2439, 0.2122, 0.2235, 0.2232, 0.8583, 0.677, 0.8404, 0.6744, 0.8263, 0.627, 0.7964, 0.5331, 0.7807, 0.4804, 0.8029, 0.5079, 0.7801, 0.4039, 0.7928, 0.3396, 0.8059, 0.385, 0.2556, 0.3192, 0.2701, 0.3373, 0.2319, 0.3748, 0.4041, 0.3877, 0.3973, 0.3083, 0.4193, 0.3291, 0.1046, 0.3517, 0.168, 0.3932, 0.1207, 0.429, 0.8166, 0.6691, 0.8349, 0.7087, 0.8033, 0.7084, 0.4282, 0.4056, 0.3972, 0.4706, 0.4041, 0.3877, 0.3973, 0.3083, 0.4382, 0.2966, 0.4193, 0.3291, 0.411, 0.283, 0.4167, 0.2254, 0.4402, 0.2599, 0.8263, 0.627, 0.8189, 0.5976, 0.8441, 0.6225, 0.1207, 0.429, 0.168, 0.3932, 0.1718, 0.4531, 0.7914, 0.3034, 0.7776, 0.29, 0.8059, 0.269, 0.03635, 0.8491, 0.01544, 0.8483, 0.02463, 0.8161, 0.3606, 0.8562, 0.3163, 0.829, 0.4278, 0.7841, 0.3558, 0.1387, 0.3291, 0.1648, 0.3356, 0.1198, 0.6765, 0.8384, 0.6978, 0.8658, 0.6692, 0.8662, 0.3733, 0.9654, 0.3488, 0.9622, 0.3791, 0.9505, 0.1113, 0.1124, 0.08684, 0.05375, 0.1437, 0.09992, 0.1739, 0.9316, 0.2453, 0.9192, 0.257, 0.9328, 0.902, 0.9101, 0.9156, 0.9307, 0.8957, 0.9451, 0.5345, 0.705, 0.4868, 0.7415, 0.5118, 0.6556, 0.2539, 0.6127, 0.2692, 0.6303, 0.2742, 0.6745, 0.1262, 0.7399, 0.06873, 0.6797, 0.09843, 0.6039, 0.0598, 0.3076, 0.03034, 0.3355, 0.03883, 0.28, 0.9476, 0.4748, 0.9285, 0.4746, 0.9368, 0.4265, 0.4427, 0.6635, 0.3744, 0.6898, 0.382, 0.6455, 0.5424, 0.3729, 0.4653, 0.3794, 0.5351, 0.3264, 0.8461, 0.7764, 0.879, 0.8577, 0.8596, 0.8426, 0.2937, 0.0963, 0.3223, 0.03639, 0.3186, 0.08257, 0.0453, 0.7516, 0.06276, 0.8149, 0.02463, 0.8161, 0.6518, 0.1025, 0.6776, 0.0876, 0.6404, 0.1389, 0.1131, 0.5511, 0.1343, 0.4786, 0.1731, 0.515, 0.9155, 0.02242, 0.9156, 0.03319, 0.8888, 0.04399, 0.6515, 0.7403, 0.6623, 0.6933, 0.6799, 0.7555, 0.8347, 0.2048, 0.8433, 0.1407, 0.8573, 0.1679, 0.9567, 0.2721, 0.9756, 0.235, 0.976, 0.2771, 0.6545, 0.8221, 0.6515, 0.7403, 0.6753, 0.7855, 0.3679, 0.09265, 0.3558, 0.1387, 0.3356, 0.1198, 0.2429, 0.09257, 0.2444, 0.0459, 0.2659, 0.04667, 0.1617, 0.7795, 0.1267, 0.7822, 0.1262, 0.7399, 0.2241, 0.6711, 0.2411, 0.6156, 0.2438, 0.6748, 0.3291, 0.1648, 0.3895, 0.2056, 0.3506, 0.2212, 0.64, 0.249, 0.6041, 0.2816, 0.6181, 0.2313, 0.9526, 0.1305, 0.9193, 0.1298, 0.9289, 0.1079, 0.02531, 0.3862, 0.0598, 0.3076, 0.0543, 0.4091, 0.4815, 0.6562, 0.5118, 0.6556, 0.4868, 0.7415, 0.1743, 0.9133, 0.08972, 0.8913, 0.1736, 0.8518, 0.9647, 0.4986, 0.9507, 0.5199, 0.9476, 0.4748, 0.5345, 0.705, 0.5287, 0.7933, 0.4868, 0.7415, 0.8149, 0.2125, 0.7934, 0.2192, 0.8075, 0.1904, 0.02498, 0.4156, 0.0543, 0.4091, 0.06452, 0.4641, 0.3766, 0.2647, 0.3306, 0.3083, 0.3297, 0.2641, 0.297, 0.8852, 0.3208, 0.9146, 0.2946, 0.9179, 0.5171, 0.1108, 0.538, 0.1183, 0.5331, 0.1549, 0.3021, 0.1679, 0.3291, 0.1648, 0.3203, 0.2248, 0.6214, 0.3093, 0.5985, 0.3437, 0.6041, 0.2816, 0.3558, 0.1387, 0.4165, 0.09784, 0.4259, 0.1667, 0.9514, 0.5519, 0.9507, 0.5199, 0.9674, 0.5478, 0.3506, 0.2212, 0.3203, 0.2248, 0.3291, 0.1648, 0.6214, 0.3093, 0.6249, 0.3603, 0.5985, 0.3437, 0.4167, 0.2254, 0.4259, 0.1667, 0.4584, 0.2071, 0.902, 0.9101, 0.8957, 0.9451, 0.8736, 0.939, 0.3297, 0.2641, 0.3819, 0.2409, 0.3766, 0.2647, 0.6275, 0.6693, 0.6076, 0.6868, 0.5904, 0.6452, 0.8269, 0.8008, 0.7948, 0.7874, 0.819, 0.7528, 0.03261, 0.2007, 0.03883, 0.28, 0.0218, 0.2206, 0.7914, 0.3034, 0.7928, 0.3396, 0.7646, 0.3614, 0.8904, 0.01145, 0.8845, 0.0, 0.9023, 0.008621, 0.9268, 0.6663, 0.9268, 0.7266, 0.9156, 0.6795, 0.8596, 0.8426, 0.8269, 0.8008, 0.8461, 0.7764, 0.3558, 0.1387, 0.3679, 0.09265, 0.4165, 0.09784, 0.4553, 0.9361, 0.432, 0.955, 0.418, 0.9538, 0.2937, 0.0963, 0.2829, 0.1222, 0.2808, 0.08892, 0.4553, 0.9361, 0.3914, 0.9037, 0.4783, 0.8435, 0.2095, 0.9477, 0.1715, 0.9452, 0.1739, 0.9316, 0.4278, 0.7841, 0.3914, 0.9037, 0.3606, 0.8562, 0.3537, 0.4848, 0.3251, 0.4793, 0.3244, 0.4159, 0.8783, 0.8997, 0.8736, 0.939, 0.851, 0.8995, 0.06873, 0.6797, 0.05144, 0.6285, 0.06557, 0.5737, 0.6515, 0.7403, 0.6076, 0.6868, 0.6275, 0.6693, 0.257, 0.9328, 0.2559, 0.9435, 0.2095, 0.9477, 0.2504, 0.8061, 0.1946, 0.8053, 0.2438, 0.7243, 0.01541, 0.7363, 0.02463, 0.8161, 0.007582, 0.7658, 0.8681, 0.09025, 0.8888, 0.04399, 0.8945, 0.07436, 0.9507, 0.5199, 0.9285, 0.4746, 0.9476, 0.4748, 0.2444, 0.0459, 0.2429, 0.09257, 0.1948, 0.07606, 0.5118, 0.6556, 0.5193, 0.5741, 0.5443, 0.6563, 0.09549, 0.1294, 0.1249, 0.1641, 0.1413, 0.2089, 0.1739, 0.9316, 0.1743, 0.9133, 0.2453, 0.9192, 0.06452, 0.4641, 0.0543, 0.4091, 0.1207, 0.429, 0.1046, 0.3517, 0.1207, 0.429, 0.0543, 0.4091, 0.4584, 0.2071, 0.4259, 0.1667, 0.4889, 0.1664, 0.9156, 0.5742, 0.9356, 0.5519, 0.9356, 0.6098, 0.2979, 0.7304, 0.291, 0.6583, 0.3147, 0.6527, 0.3223, 0.03639, 0.2937, 0.0963, 0.279, 0.06428, 0.3819, 0.2409, 0.3895, 0.2056, 0.4167, 0.2254, 0.5351, 0.3264, 0.488, 0.2465, 0.5305, 0.2556, 0.9521, 0.2315, 0.9567, 0.2721, 0.9402, 0.2595, 0.9255, 0.2135, 0.9521, 0.2315, 0.9263, 0.2463, 0.3785, 0.4036, 0.3244, 0.4159, 0.3973, 0.3083, 0.2946, 0.9179, 0.2836, 0.889, 0.297, 0.8852, 0.879, 0.8577, 0.8925, 0.8683, 0.8783, 0.8997, 0.1771, 0.02871, 0.2085, 0.003302, 0.2426, 0.02484, 0.279, 0.8317, 0.2639, 0.8802, 0.2697, 0.8069, 0.2639, 0.8802, 0.2545, 0.8297, 0.2697, 0.8069, 0.3244, 0.4159, 0.3785, 0.4036, 0.3537, 0.4848, 0.8617, 0.8764, 0.8783, 0.8997, 0.851, 0.8995, 0.8596, 0.8426, 0.8439, 0.8474, 0.8048, 0.8294, 0.8681, 0.09025, 0.8789, 0.1274, 0.8433, 0.1407, 0.2426, 0.02484, 0.2444, 0.0459, 0.1636, 0.04523, 0.3595, 0.0496, 0.3777, 0.02122, 0.3854, 0.04324, 0.8573, 0.1679, 0.8824, 0.1538, 0.8403, 0.2358, 0.6545, 0.8221, 0.6765, 0.8384, 0.6692, 0.8662, 0.8269, 0.8008, 0.819, 0.7528, 0.8461, 0.7764, 0.8596, 0.8426, 0.879, 0.8577, 0.8617, 0.8764, 0.8033, 0.7084, 0.819, 0.7528, 0.7948, 0.7874, 0.8573, 0.1679, 0.8789, 0.1274, 0.8824, 0.1538, 0.4726, 0.2459, 0.4402, 0.2599, 0.4584, 0.2071, 0.6181, 0.2313, 0.6417, 0.2027, 0.64, 0.249, 0.757, 0.5325, 0.7879, 0.5645, 0.7832, 0.5899, 0.6076, 0.3951, 0.6249, 0.3603, 0.6367, 0.4015, 0.1945, 0.7115, 0.2241, 0.6711, 0.2438, 0.7243, 0.3163, 0.829, 0.3088, 0.8666, 0.3054, 0.8014, 0.2616, 0.7187, 0.2539, 0.6127, 0.2742, 0.6745, 0.1046, 0.3517, 0.1506, 0.2763, 0.1598, 0.3439, 0.09549, 0.1294, 0.1413, 0.2089, 0.09982, 0.2204, 0.5351, 0.3264, 0.4754, 0.3027, 0.488, 0.2465, 0.8707, 0.9622, 0.8736, 0.939, 0.8957, 0.9451, 0.03034, 0.3355, 0.02531, 0.3862, 0.01794, 0.2957, 0.283, 0.8482, 0.3088, 0.8666, 0.297, 0.8852, 0.6476, 0.3163, 0.6214, 0.3093, 0.64, 0.249, 0.2438, 0.6748, 0.2411, 0.6156, 0.2539, 0.6127, 0.9637, 0.2136, 0.9756, 0.235, 0.9521, 0.2315, 0.6404, 0.1389, 0.6504, 0.1566, 0.6294, 0.1772, 0.8865, 0.8003, 0.8778, 0.8131, 0.8644, 0.7605, 0.7914, 0.3034, 0.7573, 0.3056, 0.7776, 0.29, 0.5338, 0.4434, 0.5181, 0.4225, 0.5424, 0.3729, 0.1343, 0.4786, 0.06783, 0.5309, 0.06452, 0.4641, 0.6249, 0.3603, 0.6076, 0.3951, 0.5985, 0.3437, 0.8743, 0.009392, 0.8904, 0.01145, 0.8888, 0.04399, 0.08541, 0.9782, 0.06686, 0.9664, 0.08541, 0.9477, 0.4167, 0.2254, 0.3895, 0.2056, 0.4259, 0.1667, 0.9637, 0.2136, 0.9693, 0.1561, 0.9789, 0.2009, 0.902, 0.9101, 0.8925, 0.8683, 0.8977, 0.8462, 0.5341, 0.06912, 0.5092, 0.06876, 0.5111, 0.02431, 0.5985, 0.3437, 0.6076, 0.3951, 0.5818, 0.4014, 0.1368, 0.6096, 0.1692, 0.5599, 0.1747, 0.6079, 0.61, 0.4537, 0.6367, 0.4015, 0.6308, 0.4481, 0.6076, 0.3951, 0.5876, 0.472, 0.5818, 0.4014, 0.9507, 0.5199, 0.9514, 0.5519, 0.9321, 0.5515, 0.8311, 0.1054, 0.8681, 0.09025, 0.8433, 0.1407, 0.1113, 0.1124, 0.09549, 0.1294, 0.08684, 0.05375, 0.6076, 0.3951, 0.61, 0.4537, 0.5876, 0.472, 0.2426, 0.02484, 0.2771, 0.02804, 0.2659, 0.04667, 0.9023, 0.008621, 0.9155, 0.02242, 0.8904, 0.01145, 0.4278, 0.7841, 0.4783, 0.8435, 0.3914, 0.9037, 0.6965, 0.9002, 0.6772, 0.904, 0.6692, 0.8662, 0.9543, 0.4161, 0.9635, 0.4579, 0.9368, 0.4265, 0.8403, 0.2358, 0.8347, 0.2048, 0.8573, 0.1679, 0.8888, 0.04399, 0.8542, 0.06784, 0.8651, 0.04111, 0.9476, 0.4748, 0.9635, 0.4579, 0.9647, 0.4986, 0.8542, 0.06784, 0.8681, 0.09025, 0.8311, 0.1054, 0.4142, 0.5926, 0.4427, 0.6635, 0.382, 0.6455, 0.1131, 0.5511, 0.1731, 0.515, 0.1692, 0.5599, 0.3013, 0.9511, 0.3208, 0.9146, 0.3914, 0.9037, 0.4815, 0.6562, 0.4676, 0.578, 0.5118, 0.6556, 0.1946, 0.8053, 0.1617, 0.7795, 0.1945, 0.7115, 0.2438, 0.6748, 0.2616, 0.7187, 0.2438, 0.7243, 0.4427, 0.6635, 0.4142, 0.5926, 0.4676, 0.578, 0.1437, 0.09992, 0.1502, 0.06239, 0.1632, 0.1335, 0.3163, 0.829, 0.3606, 0.8562, 0.3088, 0.8666, 0.5876, 0.472, 0.599, 0.4947, 0.5862, 0.5136, 0.3013, 0.9511, 0.3791, 0.9505, 0.301, 0.962, 0.6692, 0.8662, 0.6578, 0.8936, 0.6492, 0.858, 0.5231, 0.5271, 0.5193, 0.5741, 0.4749, 0.5383, 0.01576, 0.5916, 0.03088, 0.6095, 0.0, 0.6438, 0.4278, 0.7841, 0.4815, 0.6562, 0.4868, 0.7415, 0.5876, 0.472, 0.5718, 0.4979, 0.5708, 0.4539, 0.5876, 0.472, 0.5862, 0.5136, 0.5718, 0.4979, 0.61, 0.4537, 0.599, 0.4947, 0.5876, 0.472, 0.6618, 0.2841, 0.64, 0.249, 0.6801, 0.218, 0.02531, 0.3862, 0.03034, 0.3355, 0.0598, 0.3076, 0.08237, 0.2532, 0.03883, 0.28, 0.03261, 0.2007, 0.301, 0.962, 0.3791, 0.9505, 0.3488, 0.9622, 0.09553, 0.9477, 0.09553, 0.9827, 0.08541, 0.9526, 0.2575, 0.1083, 0.2429, 0.09257, 0.2659, 0.04667, 0.0598, 0.3076, 0.08237, 0.2532, 0.1046, 0.3517, 0.6312, 0.617, 0.6402, 0.6672, 0.6071, 0.602, 0.9521, 0.2315, 0.9756, 0.235, 0.9567, 0.2721, 0.3147, 0.6527, 0.3325, 0.7215, 0.2979, 0.7304, 0.3054, 0.8014, 0.283, 0.8482, 0.2917, 0.7608, 0.4676, 0.578, 0.4142, 0.5926, 0.425, 0.5544, 0.4992, 0.2019, 0.5233, 0.2068, 0.5305, 0.2556, 0.2979, 0.7304, 0.3325, 0.7215, 0.3054, 0.8014, 0.3791, 0.9505, 0.4553, 0.9361, 0.418, 0.9538, 0.6275, 0.6693, 0.6071, 0.602, 0.6402, 0.6672, 0.9252, 0.4117, 0.9368, 0.4265, 0.9198, 0.4269, 0.3088, 0.8666, 0.3606, 0.8562, 0.3208, 0.9146, 0.03261, 0.2007, 0.09982, 0.2204, 0.08237, 0.2532, 0.2438, 0.7243, 0.2616, 0.7187, 0.2697, 0.8069, 0.4992, 0.2019, 0.4726, 0.2459, 0.4584, 0.2071, 0.8225, 0.2764, 0.7914, 0.3034, 0.8059, 0.269, 0.1502, 0.06239, 0.1437, 0.09992, 0.08684, 0.05375, 0.3064, 0.5171, 0.3537, 0.4848, 0.3148, 0.5568, 0.488, 0.2465, 0.4992, 0.2019, 0.5305, 0.2556, 0.4676, 0.578, 0.4815, 0.6562, 0.4427, 0.6635, 0.9156, 0.3178, 0.9304, 0.3458, 0.9293, 0.377, 0.418, 0.9538, 0.3733, 0.9654, 0.3791, 0.9505, 0.2616, 0.7187, 0.2438, 0.6748, 0.2539, 0.6127, 0.257, 0.9328, 0.2453, 0.9192, 0.2639, 0.8802, 0.2808, 0.08892, 0.279, 0.06428, 0.2937, 0.0963, 0.8736, 0.939, 0.8707, 0.9622, 0.8534, 0.9368, 0.1046, 0.3517, 0.0543, 0.4091, 0.0598, 0.3076, 0.3021, 0.1679, 0.3203, 0.2248, 0.3007, 0.2474, 0.9567, 0.2721, 0.9336, 0.2871, 0.9402, 0.2595, 0.03261, 0.2007, 0.05685, 0.1629, 0.09982, 0.2204, 0.6294, 0.1772, 0.6417, 0.2027, 0.6181, 0.2313, 0.7914, 0.3034, 0.8225, 0.2764, 0.8182, 0.3207, 0.291, 0.6583, 0.2979, 0.7304, 0.2836, 0.6958, 0.5464, 0.8846, 0.5513, 0.9123, 0.5289, 0.8709, 0.6037, 0.7394, 0.5854, 0.6856, 0.6076, 0.6868, 0.1343, 0.4786, 0.06452, 0.4641, 0.1207, 0.429, 0.3325, 0.7215, 0.3147, 0.6527, 0.382, 0.6455, 0.1945, 0.7115, 0.1518, 0.6914, 0.1368, 0.6096, 0.3819, 0.2409, 0.3506, 0.2212, 0.3895, 0.2056, 0.7463, 0.4276, 0.7554, 0.4832, 0.7363, 0.4653, 0.03635, 0.8491, 0.03687, 0.9135, 0.01787, 0.9035, 0.6504, 0.1566, 0.6417, 0.2027, 0.6294, 0.1772, 0.06452, 0.4641, 0.04382, 0.4685, 0.02498, 0.4156, 0.2575, 0.1083, 0.279, 0.06359, 0.2702, 0.1265, 0.854, 0.8685, 0.8439, 0.8474, 0.8596, 0.8426, 0.5985, 0.3437, 0.5818, 0.4014, 0.5829, 0.355, 0.2504, 0.8061, 0.224, 0.8911, 0.1736, 0.8518, 0.5231, 0.5271, 0.4732, 0.4605, 0.5181, 0.4225, 0.03883, 0.28, 0.08237, 0.2532, 0.0598, 0.3076, 0.4992, 0.2019, 0.4584, 0.2071, 0.4889, 0.1664, 0.06783, 0.5309, 0.1131, 0.5511, 0.09843, 0.6039, 0.6367, 0.4015, 0.61, 0.4537, 0.6076, 0.3951, 0.9521, 0.2315, 0.9402, 0.2595, 0.9263, 0.2463, 0.8149, 0.2125, 0.7861, 0.2522, 0.7934, 0.2192, 0.5513, 0.561, 0.5708, 0.4539, 0.5718, 0.4979, 0.7861, 0.2522, 0.8059, 0.269, 0.7776, 0.29, 0.1249, 0.1641, 0.1632, 0.1335, 0.1413, 0.2089, 0.4889, 0.1664, 0.4587, 0.09229, 0.5171, 0.1108, 0.4584, 0.2071, 0.4402, 0.2599, 0.4167, 0.2254, 0.6801, 0.218, 0.64, 0.249, 0.665, 0.1922, 0.7861, 0.2522, 0.7573, 0.3056, 0.7562, 0.2857, 0.8904, 0.01145, 0.9155, 0.02242, 0.8888, 0.04399, 0.7573, 0.3056, 0.7914, 0.3034, 0.7646, 0.3614, 0.3186, 0.08257, 0.294, 0.1156, 0.2937, 0.0963, 0.8651, 0.04111, 0.8743, 0.009392, 0.8888, 0.04399, 0.3791, 0.9505, 0.3914, 0.9037, 0.4553, 0.9361, 0.1739, 0.9316, 0.257, 0.9328, 0.2095, 0.9477, 0.8945, 0.07436, 0.8789, 0.1274, 0.8681, 0.09025, 0.9505, 0.0866, 0.9526, 0.1305, 0.9289, 0.1079, 0.09549, 0.1294, 0.0516, 0.1203, 0.07074, 0.05984, 0.9273, 0.5007, 0.9507, 0.5199, 0.9321, 0.5515, 0.6037, 0.7394, 0.628, 0.7516, 0.6132, 0.7774, 0.5341, 0.06912, 0.5485, 0.08399, 0.538, 0.1183, 0.9746, 0.0396, 0.9555, 0.02115, 0.988, 0.01321, 0.946, 0.1727, 0.9255, 0.2135, 0.9282, 0.1793, 0.6308, 0.4481, 0.6367, 0.4015, 0.6588, 0.4064, 0.2545, 0.8297, 0.224, 0.8911, 0.2504, 0.8061, 0.1502, 0.06239, 0.08684, 0.05375, 0.09583, 0.0357, 0.02668, 0.08335, 0.004116, 0.06807, 0.04478, 0.03736, 0.6308, 0.4481, 0.6588, 0.4064, 0.6497, 0.4373, 0.6504, 0.1566, 0.665, 0.1922, 0.6417, 0.2027, 0.3791, 0.9505, 0.3013, 0.9511, 0.3914, 0.9037, 0.7928, 0.3396, 0.8182, 0.3207, 0.8059, 0.385, 0.4587, 0.09229, 0.4259, 0.1667, 0.4165, 0.09784, 0.8845, 0.0, 0.8904, 0.01145, 0.8743, 0.009392, 0.1946, 0.8053, 0.2504, 0.8061, 0.1736, 0.8518, 0.7271, 0.1237, 0.7118, 0.1041, 0.733, 0.07344, 0.07074, 0.05984, 0.09583, 0.0357, 0.08684, 0.05375, 0.988, 0.01321, 1.0, 0.03798, 0.9746, 0.0396, 0.3914, 0.9037, 0.3208, 0.9146, 0.3606, 0.8562, 0.6711, 0.2984, 0.6618, 0.2841, 0.6887, 0.2349, 0.8403, 0.2358, 0.8225, 0.2764, 0.8301, 0.2394, 0.3558, 0.1387, 0.4259, 0.1667, 0.3895, 0.2056, 0.5443, 0.6563, 0.5345, 0.705, 0.5118, 0.6556, 0.8617, 0.8764, 0.879, 0.8577, 0.8783, 0.8997, 0.4153, 0.7278, 0.4427, 0.6635, 0.4815, 0.6562, 0.1316, 0.9453, 0.1114, 0.9259, 0.1739, 0.9316, 0.5193, 0.5741, 0.5118, 0.6556, 0.4676, 0.578, 0.7738, 0.5171, 0.757, 0.5325, 0.7554, 0.4832, 0.5287, 0.7933, 0.5345, 0.705, 0.545, 0.7509, 0.05144, 0.6285, 0.03368, 0.672, 0.03088, 0.6095, 0.4749, 0.5383, 0.4676, 0.578, 0.425, 0.5544, 0.06873, 0.6797, 0.06557, 0.5737, 0.09843, 0.6039, 0.279, 0.06359, 0.2575, 0.1083, 0.2659, 0.04667, 0.3679, 0.09265, 0.3454, 0.08177, 0.3595, 0.0496, 0.3021, 0.6102, 0.291, 0.6583, 0.2794, 0.6381, 0.283, 0.8482, 0.297, 0.8852, 0.2836, 0.889, 0.628, 0.7516, 0.6515, 0.7403, 0.6545, 0.8221, 0.8149, 0.2125, 0.8301, 0.2394, 0.8059, 0.269, 0.3356, 0.1198, 0.3291, 0.1648, 0.306, 0.1281, 0.297, 0.8852, 0.3088, 0.8666, 0.3208, 0.9146, 0.9693, 0.1561, 0.9841, 0.1165, 1.0, 0.1804, 0.01541, 0.7363, 0.03368, 0.672, 0.0453, 0.7516, 0.1301, 0.0165, 0.09583, 0.0357, 0.07988, 0.01539, 0.3744, 0.6898, 0.3054, 0.8014, 0.3325, 0.7215, 0.6518, 0.1025, 0.6692, 0.06171, 0.6776, 0.0876, 0.7928, 0.3396, 0.7914, 0.3034, 0.8182, 0.3207, 0.9336, 0.2871, 0.9263, 0.2463, 0.9402, 0.2595, 0.4153, 0.7278, 0.4815, 0.6562, 0.4278, 0.7841, 0.2438, 0.7243, 0.2241, 0.6711, 0.2438, 0.6748, 0.08237, 0.2532, 0.09982, 0.2204, 0.1506, 0.2763, 0.6037, 0.7394, 0.6076, 0.6868, 0.628, 0.7516, 0.03828, 0.5463, 0.009949, 0.5737, 0.04261, 0.5177, 0.5628, 0.6165, 0.5904, 0.6452, 0.5854, 0.6856, 0.0, 0.6438, 0.03088, 0.6095, 0.01004, 0.6723, 0.03368, 0.672, 0.01004, 0.6723, 0.03088, 0.6095, 0.1617, 0.7795, 0.1736, 0.8518, 0.03635, 0.8491, 0.4992, 0.2019, 0.488, 0.2465, 0.4726, 0.2459, 0.01004, 0.6723, 0.03368, 0.672, 0.01541, 0.7363, 0.8681, 0.09025, 0.8542, 0.06784, 0.8888, 0.04399, 0.2444, 0.0459, 0.2426, 0.02484, 0.2659, 0.04667, 0.9498, 0.3724, 0.9502, 0.3219, 0.9674, 0.3073, 0.2438, 0.7243, 0.2697, 0.8069, 0.2504, 0.8061, 0.2392, 0.002097, 0.2771, 0.02804, 0.2426, 0.02484, 0.01211, 0.9422, 0.01063, 0.9211, 0.03125, 0.9391, 0.6692, 0.8662, 0.6492, 0.858, 0.6545, 0.8221, 0.5443, 0.6563, 0.5442, 0.712, 0.5345, 0.705, 0.8075, 0.1904, 0.8433, 0.1407, 0.8149, 0.2125, 0.7099, 0.176, 0.6843, 0.1522, 0.7118, 0.1041, 0.1413, 0.2089, 0.1506, 0.2763, 0.09982, 0.2204, 0.9637, 0.2136, 0.9789, 0.2009, 0.9756, 0.235, 0.03635, 0.8491, 0.02463, 0.8161, 0.06276, 0.8149, 0.6772, 0.904, 0.6965, 0.9002, 0.6916, 0.9299, 0.6515, 0.7403, 0.628, 0.7516, 0.6076, 0.6868, 0.9156, 0.3178, 0.9234, 0.2912, 0.9328, 0.3122, 0.7302, 0.9554, 0.7162, 0.9581, 0.7185, 0.9298, 0.8433, 0.1407, 0.8347, 0.2048, 0.8149, 0.2125, 0.5513, 0.9123, 0.5338, 0.9194, 0.5289, 0.8709, 0.3208, 0.9146, 0.3013, 0.9511, 0.2946, 0.9179, 0.6618, 0.2841, 0.6476, 0.3163, 0.64, 0.249, 0.07074, 0.05984, 0.04478, 0.03736, 0.09583, 0.0357, 0.3028, 0.3019, 0.3297, 0.2641, 0.3306, 0.3083, 0.2426, 0.02484, 0.1636, 0.04523, 0.1771, 0.02871, 0.8311, 0.1054, 0.8433, 0.1407, 0.8075, 0.1904, 0.3854, 0.04324, 0.4463, 0.0483, 0.4165, 0.09784, 0.946, 0.1727, 0.9526, 0.1305, 0.9693, 0.1561, 0.9674, 0.3073, 0.9502, 0.3219, 0.9563, 0.2879, 0.1948, 0.07606, 0.1636, 0.04523, 0.2444, 0.0459, 0.8925, 0.8683, 0.879, 0.8577, 0.8778, 0.8131, 0.464, 0.9509, 0.4553, 0.9361, 0.5082, 0.9335, 0.5441, 0.9385, 0.5201, 0.9472, 0.5338, 0.9194, 0.1736, 0.8518, 0.1617, 0.7795, 0.1946, 0.8053, 0.08972, 0.8913, 0.08427, 0.9329, 0.03687, 0.9135, 0.721, 0.9038, 0.7185, 0.9298, 0.6965, 0.9002, 0.03125, 0.9391, 0.01063, 0.9211, 0.03687, 0.9135, 0.3679, 0.09265, 0.3595, 0.0496, 0.3854, 0.04324, 0.2429, 0.09257, 0.2575, 0.1083, 0.2448, 0.175, 0.7185, 0.9298, 0.6916, 0.9299, 0.6965, 0.9002, 0.5442, 0.712, 0.545, 0.7509, 0.5345, 0.705, 0.5193, 0.5741, 0.5338, 0.5843, 0.5443, 0.6563, 0.7363, 0.9331, 0.7302, 0.9554, 0.7185, 0.9298, 0.9328, 0.3122, 0.942, 0.2871, 0.9563, 0.2879, 0.01787, 0.9035, 0.03687, 0.9135, 0.01063, 0.9211, 0.5287, 0.7933, 0.543, 0.8353, 0.5289, 0.8709, 0.3973, 0.3083, 0.3306, 0.3083, 0.3766, 0.2647, 0.4783, 0.8435, 0.513, 0.8804, 0.4553, 0.9361, 0.8225, 0.2764, 0.8059, 0.269, 0.8301, 0.2394, 0.08427, 0.9329, 0.03125, 0.9391, 0.03687, 0.9135, 0.4587, 0.09229, 0.4889, 0.1664, 0.4259, 0.1667, 0.3325, 0.7215, 0.382, 0.6455, 0.3744, 0.6898, 0.3744, 0.6898, 0.4153, 0.7278, 0.3054, 0.8014, 0.3595, 0.0496, 0.3186, 0.08257, 0.3223, 0.03639, 0.9156, 0.3178, 0.9328, 0.3122, 0.9304, 0.3458, 0.5193, 0.5741, 0.4676, 0.578, 0.4749, 0.5383, 0.9282, 0.1793, 0.9193, 0.1298, 0.946, 0.1727, 0.4889, 0.1664, 0.5331, 0.1549, 0.4992, 0.2019, 0.5201, 0.9472, 0.5082, 0.9335, 0.5338, 0.9194, 0.8149, 0.2125, 0.8347, 0.2048, 0.8301, 0.2394, 0.6964, 0.9561, 0.6768, 0.9398, 0.6916, 0.9299, 0.6545, 0.8221, 0.6277, 0.8169, 0.628, 0.7516, 0.1131, 0.5511, 0.06783, 0.5309, 0.1343, 0.4786, 0.9673, 0.09832, 0.9693, 0.1561, 0.9526, 0.1305, 0.757, 0.5325, 0.7363, 0.4653, 0.7554, 0.4832, 0.03125, 0.9391, 0.08427, 0.9329, 0.09045, 0.9443, 0.9616, 0.3642, 0.9543, 0.4161, 0.9498, 0.3724, 0.02498, 0.4156, 0.02531, 0.3862, 0.0543, 0.4091, 0.942, 0.2871, 0.9328, 0.3122, 0.9234, 0.2912, 0.9304, 0.3458, 0.9328, 0.3122, 0.9502, 0.3219, 0.513, 0.8804, 0.5338, 0.9194, 0.5082, 0.9335, 0.6476, 0.3163, 0.6249, 0.3603, 0.6214, 0.3093, 0.09843, 0.6039, 0.1518, 0.6914, 0.1262, 0.7399, 0.03635, 0.8491, 0.08972, 0.8913, 0.03687, 0.9135, 0.4278, 0.7841, 0.4868, 0.7415, 0.4783, 0.8435, 0.9502, 0.3219, 0.9498, 0.3724, 0.9293, 0.377, 0.00589, 0.8901, 0.01787, 0.9035, 0.01063, 0.9211, 0.513, 0.8804, 0.5287, 0.7933, 0.5289, 0.8709, 0.5171, 0.1108, 0.5331, 0.1549, 0.4889, 0.1664, 0.224, 0.8911, 0.2545, 0.8297, 0.2453, 0.9192, 0.4153, 0.7278, 0.4278, 0.7841, 0.3163, 0.829, 0.08427, 0.9329, 0.1114, 0.9259, 0.1316, 0.9453, 0.6515, 0.7403, 0.6402, 0.6672, 0.6623, 0.6933, 0.00589, 0.8901, 0.03635, 0.8491, 0.01787, 0.9035, 0.1764, 0.009198, 0.1771, 0.02871, 0.1301, 0.0165, 0.1736, 0.8518, 0.08972, 0.8913, 0.03635, 0.8491, 0.946, 0.1727, 0.9693, 0.1561, 0.9637, 0.2136, 0.9505, 0.0866, 0.9746, 0.0396, 0.9673, 0.09832, 0.4587, 0.09229, 0.4463, 0.0483, 0.5092, 0.06876, 0.8149, 0.2125, 0.8059, 0.269, 0.7861, 0.2522, 0.1502, 0.06239, 0.1636, 0.04523, 0.1948, 0.07606, 0.03635, 0.8491, 0.00589, 0.8901, 0.01544, 0.8483, 0.4749, 0.5383, 0.4644, 0.511, 0.5231, 0.5271, 0.8789, 0.1274, 0.8945, 0.07436, 0.9018, 0.08344, 0.8573, 0.1679, 0.8433, 0.1407, 0.8789, 0.1274, 0.9368, 0.4265, 0.9635, 0.4579, 0.9476, 0.4748, 0.06276, 0.8149, 0.1267, 0.7822, 0.03635, 0.8491, 0.06783, 0.5309, 0.06557, 0.5737, 0.03828, 0.5463, 0.879, 0.8577, 0.8461, 0.7764, 0.8778, 0.8131, 0.09583, 0.0357, 0.1636, 0.04523, 0.1502, 0.06239, 0.1945, 0.7115, 0.2438, 0.7243, 0.1946, 0.8053, 0.1739, 0.9316, 0.1114, 0.9259, 0.1743, 0.9133, 0.1267, 0.7822, 0.06873, 0.6797, 0.1262, 0.7399, 0.224, 0.8911, 0.2453, 0.9192, 0.1743, 0.9133, 0.3054, 0.8014, 0.4153, 0.7278, 0.3163, 0.829, 0.1267, 0.7822, 0.06276, 0.8149, 0.0453, 0.7516, 0.1114, 0.9259, 0.08972, 0.8913, 0.1743, 0.9133, 0.5233, 0.2068, 0.4992, 0.2019, 0.5331, 0.1549, 0.9526, 0.1305, 0.946, 0.1727, 0.9193, 0.1298, 0.1617, 0.7795, 0.03635, 0.8491, 0.1267, 0.7822, 0.7861, 0.2522, 0.7776, 0.29, 0.7573, 0.3056, 0.9285, 0.4746, 0.9198, 0.4269, 0.9368, 0.4265, 0.2453, 0.9192, 0.2545, 0.8297, 0.2639, 0.8802, 0.9304, 0.3458, 0.9502, 0.3219, 0.9293, 0.377, 0.3506, 0.2212, 0.3297, 0.2641, 0.3203, 0.2248, 0.9285, 0.4746, 0.9507, 0.5199, 0.9273, 0.5007, 0.9647, 0.4986, 0.9674, 0.5478, 0.9507, 0.5199, 0.02463, 0.8161, 0.01541, 0.7363, 0.0453, 0.7516, 0.09583, 0.0357, 0.04478, 0.03736, 0.07988, 0.01539, 0.2697, 0.8069, 0.2545, 0.8297, 0.2504, 0.8061, 0.921, 0.7631, 0.9156, 0.7551, 0.921, 0.7266, 0.08972, 0.8913, 0.1114, 0.9259, 0.08427, 0.9329, 0.9018, 0.08344, 0.8888, 0.04399, 0.9156, 0.03319, 0.1743, 0.9133, 0.1736, 0.8518, 0.224, 0.8911, 0.3088, 0.8666, 0.283, 0.8482, 0.3054, 0.8014, 0.3203, 0.2248, 0.3297, 0.2641, 0.3007, 0.2474, 0.9368, 0.4265, 0.9498, 0.3724, 0.9543, 0.4161, 0.5628, 0.6165, 0.5836, 0.5917, 0.5904, 0.6452, 0.1316, 0.9453, 0.1739, 0.9316, 0.1715, 0.9452, 0.1368, 0.6096, 0.1747, 0.6079, 0.1945, 0.7115, 0.5201, 0.9472, 0.464, 0.9509, 0.5082, 0.9335, 0.6978, 0.8658, 0.6965, 0.9002, 0.6692, 0.8662, 0.9368, 0.4265, 0.9293, 0.377, 0.9498, 0.3724, 0.6965, 0.9002, 0.6978, 0.8658, 0.721, 0.9038, 0.4553, 0.9361, 0.464, 0.9509, 0.432, 0.955, 0.6964, 0.9561, 0.6916, 0.9299, 0.7185, 0.9298, 0.9368, 0.4265, 0.9252, 0.4117, 0.9293, 0.377, 0.9328, 0.3122, 0.9563, 0.2879, 0.9502, 0.3219, 0.6964, 0.9561, 0.7185, 0.9298, 0.7162, 0.9581, 0.4732, 0.4605, 0.5231, 0.5271, 0.4644, 0.511, 0.6515, 0.7403, 0.6275, 0.6693, 0.6402, 0.6672, 0.7363, 0.9331, 0.7185, 0.9298, 0.721, 0.9038, 0.2874, 0.0282, 0.3223, 0.03639, 0.279, 0.06428, 0.599, 0.4947, 0.6144, 0.506, 0.5961, 0.5481, 0.06783, 0.5309, 0.03828, 0.5463, 0.04261, 0.5177, 0.5181, 0.4225, 0.4653, 0.3794, 0.5424, 0.3729, 0.6978, 0.8658, 0.6765, 0.8384, 0.6927, 0.8346, 0.04261, 0.5177, 0.04382, 0.4685, 0.06452, 0.4641, 0.03616, 0.9729, 0.06686, 0.9477, 0.06686, 0.983, 0.5289, 0.8709, 0.547, 0.8461, 0.5464, 0.8846, 0.8534, 0.9368, 0.851, 0.8995, 0.8736, 0.939, 0.3854, 0.04324, 0.3777, 0.02122, 0.4463, 0.0483, 0.06783, 0.5309, 0.09843, 0.6039, 0.06557, 0.5737, 0.0, 0.9477, 0.03616, 0.9688, 0.002716, 0.995, 0.3054, 0.8014, 0.2917, 0.7608, 0.2979, 0.7304, 0.1131, 0.5511, 0.1368, 0.6096, 0.09843, 0.6039, 0.6309, 0.4946, 0.6252, 0.545, 0.6144, 0.506, 0.7099, 0.176, 0.7118, 0.1041, 0.7271, 0.1237, 0.902, 0.9101, 0.8736, 0.939, 0.8783, 0.8997, 0.6277, 0.8169, 0.6545, 0.8221, 0.6492, 0.858, 0.5341, 0.06912, 0.538, 0.1183, 0.5171, 0.1108, 0.05144, 0.6285, 0.06873, 0.6797, 0.03368, 0.672, 0.545, 0.7509, 0.544, 0.792, 0.5287, 0.7933, 0.6753, 0.7855, 0.6515, 0.7403, 0.6799, 0.7555, 0.5287, 0.7933, 0.4783, 0.8435, 0.4868, 0.7415, 0.0453, 0.7516, 0.06873, 0.6797, 0.1267, 0.7822, 0.03368, 0.672, 0.06873, 0.6797, 0.0453, 0.7516, 0.6545, 0.8221, 0.6753, 0.7855, 0.6765, 0.8384, 0.4783, 0.8435, 0.5287, 0.7933, 0.513, 0.8804, 0.9289, 0.1079, 0.9193, 0.1298, 0.9156, 0.07613, 0.544, 0.792, 0.543, 0.8353, 0.5287, 0.7933, 0.09549, 0.1294, 0.1113, 0.1124, 0.1249, 0.1641, 0.6765, 0.8384, 0.6753, 0.7855, 0.6927, 0.8346, 0.513, 0.8804, 0.5082, 0.9335, 0.4553, 0.9361, 0.5289, 0.8709, 0.5338, 0.9194, 0.513, 0.8804, 0.628, 0.7516, 0.6277, 0.8169, 0.6132, 0.7774, 0.4546, 0.004523, 0.4463, 0.0483, 0.4376, 0.01951, 0.1301, 0.0165, 0.1636, 0.04523, 0.09583, 0.0357, 0.9521, 0.2315, 0.946, 0.1727, 0.9637, 0.2136, 0.2426, 0.02484, 0.2085, 0.003302, 0.2392, 0.002097, 0.9156, 0.07613, 0.9411, 0.04566, 0.9289, 0.1079, 0.9673, 0.09832, 0.9841, 0.1165, 0.9693, 0.1561, 0.1636, 0.04523, 0.1301, 0.0165, 0.1771, 0.02871, 0.6779, 0.03291, 0.6997, 0.02909, 0.6692, 0.06171, 0.2241, 0.6711, 0.1945, 0.7115, 0.1747, 0.6079, 0.946, 0.1727, 0.9521, 0.2315, 0.9255, 0.2135, 0.9661, 0.0, 0.988, 0.01321, 0.9555, 0.02115, 0.5904, 0.6452, 0.6071, 0.602, 0.6275, 0.6693, 0.6504, 0.1566, 0.6404, 0.1389, 0.6776, 0.0876, 0.5961, 0.5481, 0.6144, 0.506, 0.6252, 0.545, 0.9325, 0.6663, 0.9156, 0.6146, 0.9325, 0.6098, 0.5961, 0.5481, 0.5862, 0.5136, 0.599, 0.4947, 0.5862, 0.5136, 0.5652, 0.546, 0.5718, 0.4979, 0.9411, 0.04566, 0.9362, 0.02487, 0.9555, 0.02115, 0.5338, 0.5843, 0.5193, 0.5741, 0.5231, 0.5271, 0.5836, 0.5917, 0.5652, 0.546, 0.5862, 0.5136, 0.599, 0.4947, 0.61, 0.4537, 0.6144, 0.506, 0.6071, 0.602, 0.6234, 0.5738, 0.6312, 0.617, 0.03088, 0.6095, 0.06557, 0.5737, 0.05144, 0.6285, 0.5628, 0.6165, 0.5652, 0.546, 0.5836, 0.5917, 0.00751, 0.1169, 0.02668, 0.08335, 0.02979, 0.1186, 0.6497, 0.4373, 0.6309, 0.4946, 0.6308, 0.4481, 0.7153, 0.05607, 0.733, 0.07344, 0.7118, 0.1041, 0.5171, 0.1108, 0.5092, 0.06876, 0.5341, 0.06912, 0.5904, 0.6452, 0.6076, 0.6868, 0.5854, 0.6856, 0.5628, 0.6165, 0.5513, 0.561, 0.5652, 0.546, 0.4587, 0.09229, 0.5092, 0.06876, 0.5171, 0.1108, 0.6071, 0.602, 0.5961, 0.5481, 0.6252, 0.545, 0.5341, 0.06912, 0.5343, 0.01701, 0.5513, 0.0456, 0.6504, 0.1566, 0.6843, 0.1522, 0.665, 0.1922, 0.04841, 0.06944, 0.04478, 0.03736, 0.07074, 0.05984, 0.665, 0.1922, 0.6843, 0.1522, 0.6801, 0.218, 0.7099, 0.176, 0.6801, 0.218, 0.6843, 0.1522, 0.03179, 0.0, 0.0173, 0.02443, 0.02035, 0.0007157, 0.6887, 0.2349, 0.6801, 0.218, 0.7099, 0.176, 0.04478, 0.03736, 0.03179, 0.0, 0.07988, 0.01539, 0.665, 0.1922, 0.64, 0.249, 0.6417, 0.2027, 0.7153, 0.05607, 0.7118, 0.1041, 0.6776, 0.0876, 0.01589, 0.1658, 0.03261, 0.2007, 0.0218, 0.2206, 0.64, 0.249, 0.6214, 0.3093, 0.6041, 0.2816, 0.7363, 0.02978, 0.733, 0.07344, 0.7153, 0.05607, 0.6249, 0.3603, 0.6476, 0.3163, 0.6367, 0.4015, 0.9746, 0.0396, 0.9505, 0.0866, 0.9555, 0.02115, 0.7219, 0.008184, 0.7153, 0.05607, 0.6997, 0.02909, 0.9156, 0.07613, 0.9362, 0.02487, 0.9411, 0.04566, 0.0173, 0.02443, 0.03179, 0.0, 0.04478, 0.03736, 0.03088, 0.6095, 0.01576, 0.5916, 0.03828, 0.5463, 0.03088, 0.6095, 0.03828, 0.5463, 0.06557, 0.5737, 0.1046, 0.3517, 0.08237, 0.2532, 0.1506, 0.2763, 0.5829, 0.355, 0.6041, 0.2816, 0.5985, 0.3437, 0.08684, 0.05375, 0.09549, 0.1294, 0.07074, 0.05984, 0.9555, 0.02115, 0.9362, 0.02487, 0.9431, 0.01275, 0.02531, 0.3862, 0.00138, 0.3796, 0.01794, 0.2957, 0.02979, 0.1186, 0.0516, 0.1203, 0.02815, 0.154, 0.0516, 0.1203, 0.04841, 0.06944, 0.07074, 0.05984, 0.0173, 0.02443, 0.04478, 0.03736, 0.004116, 0.06807, 0.6776, 0.0876, 0.6692, 0.06171, 0.6997, 0.02909, 0.02668, 0.08335, 0.04841, 0.06944, 0.02979, 0.1186, 0.4463, 0.0483, 0.5111, 0.02431, 0.5092, 0.06876, 0.0516, 0.1203, 0.05685, 0.1629, 0.02815, 0.154, 0.7153, 0.05607, 0.6776, 0.0876, 0.6997, 0.02909, 0.6997, 0.02909, 0.7092, 0.0, 0.7219, 0.008184, 0.5343, 0.01701, 0.5341, 0.06912, 0.5111, 0.02431, 0.02815, 0.154, 0.05685, 0.1629, 0.03261, 0.2007, 0.7075, 0.2127, 0.7099, 0.176, 0.728, 0.1623, 0.6776, 0.0876, 0.6843, 0.1522, 0.6504, 0.1566, 0.02979, 0.1186, 0.02815, 0.154, 0.00751, 0.1169, 0.004116, 0.06807, 0.02668, 0.08335, 0.00751, 0.1169, 0.0516, 0.1203, 0.02979, 0.1186, 0.04841, 0.06944, 0.6801, 0.218, 0.6887, 0.2349, 0.6618, 0.2841, 0.5341, 0.06912, 0.5513, 0.0456, 0.5485, 0.08399, 0.7118, 0.1041, 0.6843, 0.1522, 0.6776, 0.0876, 0.7219, 0.008184, 0.7363, 0.02978, 0.7153, 0.05607, 0.7271, 0.1237, 0.728, 0.1623, 0.7099, 0.176, 0.3223, 0.03639, 0.2874, 0.0282, 0.3265, 0.003503, 1.0, 0.1804, 0.9789, 0.2009, 0.9693, 0.1561, 0.1771, 0.02871, 0.1764, 0.009198, 0.2085, 0.003302, 0.8431, 0.8821, 0.8048, 0.8294, 0.8439, 0.8474, 0.242, 0.2906, 0.2504, 0.2371, 0.2606, 0.2682, 0.4153, 0.7278, 0.3744, 0.6898, 0.4427, 0.6635, 0.3506, 0.2212, 0.3819, 0.2409, 0.3297, 0.2641, 0.03616, 1.0, 0.002716, 0.995, 0.03616, 0.9688, 0.8977, 0.8462, 0.8925, 0.8683, 0.8778, 0.8131, 0.1368, 0.6096, 0.1131, 0.5511, 0.1692, 0.5599, 0.3223, 0.03639, 0.3265, 0.003503, 0.3595, 0.0496, 0.06452, 0.4641, 0.06783, 0.5309, 0.04261, 0.5177, 0.1518, 0.6914, 0.1945, 0.7115, 0.1617, 0.7795, 0.6071, 0.602, 0.5904, 0.6452, 0.5836, 0.5917, 0.306, 0.1281, 0.3291, 0.1648, 0.3021, 0.1679, 0.8269, 0.8008, 0.8596, 0.8426, 0.8048, 0.8294, 0.1368, 0.6096, 0.1518, 0.6914, 0.09843, 0.6039, 0.3973, 0.3083, 0.3244, 0.4159, 0.3306, 0.3083, 0.8583, 0.677, 0.8263, 0.627, 0.8441, 0.6225, 0.1262, 0.7399, 0.1518, 0.6914, 0.1617, 0.7795, 0.5836, 0.5917, 0.5961, 0.5481, 0.6071, 0.602, 0.8404, 0.6744, 0.8166, 0.6691, 0.8263, 0.627, 0.8269, 0.8008, 0.8048, 0.8294, 0.7948, 0.7874, 0.5862, 0.5136, 0.5961, 0.5481, 0.5836, 0.5917, 0.61, 0.4537, 0.6308, 0.4481, 0.6144, 0.506, 0.1747, 0.6079, 0.2013, 0.5706, 0.2241, 0.6711, 0.1437, 0.09992, 0.1632, 0.1335, 0.1113, 0.1124, 0.1632, 0.1335, 0.1249, 0.1641, 0.1113, 0.1124, 0.3356, 0.1198, 0.3454, 0.08177, 0.3679, 0.09265, 0.2005, 0.2036, 0.1632, 0.1335, 0.1836, 0.1246, 0.1836, 0.1246, 0.2429, 0.09257, 0.2448, 0.175, 0.8778, 0.8131, 0.8865, 0.8003, 0.8977, 0.8462, 0.3607, 0.5729, 0.382, 0.6455, 0.3147, 0.6527, 0.3265, 0.003503, 0.3777, 0.02122, 0.3595, 0.0496, 0.2439, 0.2122, 0.2448, 0.175, 0.2622, 0.1702, 0.3265, 0.003503, 0.3584, 0.0, 0.3777, 0.02122, 0.4463, 0.0483, 0.3777, 0.02122, 0.4376, 0.01951, 0.2622, 0.1702, 0.2448, 0.175, 0.2575, 0.1083, 0.8783, 0.8997, 0.8925, 0.8683, 0.902, 0.9101, 0.2429, 0.09257, 0.1836, 0.1246, 0.1948, 0.07606, 0.3558, 0.1387, 0.3895, 0.2056, 0.3291, 0.1648, 0.1502, 0.06239, 0.1836, 0.1246, 0.1632, 0.1335, 0.3028, 0.3019, 0.3007, 0.2474, 0.3297, 0.2641, 0.2005, 0.2036, 0.1836, 0.1246, 0.2448, 0.175, 0.8453, 0.7378, 0.8644, 0.7605, 0.8461, 0.7764, 0.2622, 0.1702, 0.2575, 0.1083, 0.2702, 0.1265, 0.4165, 0.09784, 0.3679, 0.09265, 0.3854, 0.04324, 0.7978, 0.6527, 0.8166, 0.6691, 0.8033, 0.7084, 0.4165, 0.09784, 0.4463, 0.0483, 0.4587, 0.09229, 0.1836, 0.1246, 0.1502, 0.06239, 0.1948, 0.07606, 0.5111, 0.02431, 0.4463, 0.0483, 0.4546, 0.004523, 0.9746, 0.0396, 1.0, 0.03798, 0.9673, 0.09832, 0.0516, 0.1203, 0.09549, 0.1294, 0.05685, 0.1629, 0.8441, 0.6225, 0.8189, 0.5976, 0.8276, 0.5821, 0.09549, 0.1294, 0.09982, 0.2204, 0.05685, 0.1629, 0.04478, 0.03736, 0.04841, 0.06944, 0.02668, 0.08335, 0.9411, 0.04566, 0.9555, 0.02115, 0.9505, 0.0866, 0.9505, 0.0866, 0.9289, 0.1079, 0.9411, 0.04566, 0.9526, 0.1305, 0.9505, 0.0866, 0.9673, 0.09832])
me_cube_001.use_remesh_fix_poles = True
me_cube_001.use_remesh_preserve_attributes = False
me_cube_001.use_mirror_vertex_groups = False
me_cube_001.update()

# ---- objects
ob_cube = bpy.data.objects.new('Cube', me_cube_001)

# ---- transforms, parenting, visibility, modifiers, constraints
ob_cube.location = (1.323, 0.04598, -0.526)
ob_cube.lineart.crease_threshold = 0.0

# ---- collection membership
col_collection.objects.link(ob_cube)

# ---- scene / render settings (as saved in the file)
scene.frame_start = 1; scene.frame_end = 250; scene.frame_set(1)
scene.render.engine = 'BLENDER_EEVEE_NEXT'
scene.cycles.use_denoising = False
scene.cycles.samples = 128
scene.cycles.sampling_pattern = 'TABULATED_SOBOL'
scene.cycles.use_adaptive_sampling = False
scene.cycles.use_light_tree = False
scene.view_settings.view_transform = 'Filmic'
bpy.context.view_layer.update()

# ---- added for rendering (the .blend has no active camera and no usable light): camera, sun
cam_auto = bpy.data.cameras.new('AutoCamera')
cam_auto.lens = 50.0
cam_auto.sensor_width = 36.0
cam_auto.clip_end = 1000.0
ob_auto_camera = bpy.data.objects.new('AutoCamera', cam_auto)
scene.collection.objects.link(ob_auto_camera)
ob_auto_camera.location = (18.972, -20.7004, 13.9813)
ob_auto_camera.rotation_euler = (1.09748, -7.21219e-08, 0.694738)
scene.camera = ob_auto_camera
light_auto_sun = bpy.data.lights.new('AutoSun', 'SUN')
light_auto_sun.energy = 3.0
light_auto_sun.angle = 0.0523599
ob_auto_sun = bpy.data.objects.new('AutoSun', light_auto_sun)
scene.collection.objects.link(ob_auto_sun)
ob_auto_sun.rotation_euler = (0.872665, 0.174533, 0.523599)
bpy.context.view_layer.update()
